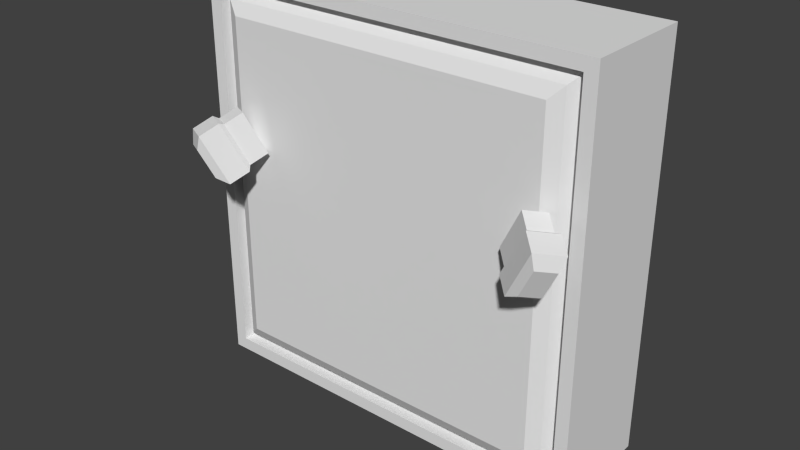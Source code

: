# Source: puzzlepanel2.blend  (saved by Blender 2.76.0; exported with 4.5.12 LTS)
import bpy
from mathutils import Matrix  # noqa: F401  (used for matrix-valued properties, if any)

bpy.ops.wm.read_factory_settings(use_empty=True)
scene = bpy.context.scene
scene.name = 'Scene'

# ---- collections
col_collection_1 = bpy.data.collections.new('Collection 1'); scene.collection.children.link(col_collection_1)

# ---- materials (node trees are filled in below, after node groups)
mat_pnl2_cl = bpy.data.materials.new('pnl2_cl')
mat_pnl2_cl.alpha_threshold = 0.0
mat_pnl2_cl.use_transparent_shadow = False
mat_pnl2_cl.roughness = 0.5
mat_pnl2_off = bpy.data.materials.new('pnl2_off')
mat_pnl2_off.alpha_threshold = 0.0
mat_pnl2_off.use_transparent_shadow = False
mat_pnl2_off.roughness = 0.5

# ---- material node trees

# ---- world
world_world = bpy.data.worlds.new('World'); scene.world = world_world
world_world.color = (0.05088, 0.05088, 0.05088)
world_world.use_sun_shadow = False
world_world.sun_shadow_jitter_overblur = 0.0
world_world.cycles.sampling_method = 'MANUAL'
world_world.cycles.sample_map_resolution = 256

# ---- meshes
me_cylinder_002 = bpy.data.meshes.new('Cylinder.002')
me_cylinder_002.from_pydata([(-0.04437, 0.0362, 0.01811), (-0.04437, 0.0362, -0.01811), (-0.04437, 0.01253, 0.01811), (-0.04437, 0.01253, -0.01811), (-0.04437, -0.01246, 0.01811), (-0.04437, -0.01246, -0.01811), (-0.04437, -0.0363, 0.01811), (-0.04437, -0.0363, -0.01811), (-0.0133, 0.0362, 0.01811), (-0.0133, 0.0362, -0.01811), (-0.0133, 0.01253, 0.01811), (-0.0133, 0.01253, -0.01811), (-0.0133, -0.01246, 0.01811), (-0.0133, -0.01246, -0.01811), (-0.0133, -0.0363, 0.01811), (-0.0133, -0.0363, -0.01811), (-0.007122, 0.04274, 0.02328), (-0.007122, 0.04274, -0.02328), (-0.007122, 0.01489, 0.02328), (-0.007122, 0.01489, -0.02328), (-0.007122, -0.01451, 0.02328), (-0.007122, -0.01451, -0.02328), (-0.007122, -0.04257, 0.02328), (-0.007122, -0.04257, -0.02328), (0.02627, 0.04274, 0.02328), (0.02627, 0.04274, -0.02328), (0.02627, 0.01489, 0.02328), (0.02627, 0.01489, -0.02328), (0.02627, -0.01451, 0.02328), (0.02627, -0.01451, -0.02328), (0.02627, -0.04257, 0.02328), (0.02627, -0.04257, -0.02328), (0.03852, 0.02473, 0.01595), (0.03852, 0.02473, -0.01595), (0.03852, 0.008388, 0.01595), (0.03852, 0.008388, -0.01595), (0.03852, -0.008857, 0.01595), (0.03852, -0.008857, -0.01595), (0.03852, -0.02532, 0.01595), (0.03852, -0.02532, -0.01595)], [], [(4, 6, 14, 12), (1, 0, 8, 9), (7, 5, 13, 15), (8, 10, 18, 16), (11, 9, 17, 19), (14, 15, 23, 22), (5, 3, 11, 13), (2, 4, 12, 10), (6, 7, 15, 14), (3, 1, 9, 11), (0, 2, 10, 8), (22, 23, 31, 30), (18, 20, 28, 26), (21, 19, 27, 29), (15, 13, 21, 23), (9, 8, 16, 17), (12, 14, 22, 20), (13, 11, 19, 21), (10, 12, 20, 18), (28, 30, 38, 36), (25, 24, 32, 33), (31, 29, 37, 39), (19, 17, 25, 27), (16, 18, 26, 24), (23, 21, 29, 31), (17, 16, 24, 25), (20, 22, 30, 28), (37, 36, 38, 39), (35, 34, 36, 37), (33, 32, 34, 35), (29, 27, 35, 37), (26, 28, 36, 34), (30, 31, 39, 38), (27, 25, 33, 35), (24, 26, 34, 32), (1, 3, 5, 7, 6, 4, 2, 0)])
_uv = me_cylinder_002.uv_layers.new(name='UVMap')
_uv.uv.foreach_set('vector', [0.8194, 0.849, 0.8194, 0.822, 0.868, 0.822, 0.868, 0.849, 0.5078, 0.5185, 0.5078, 0.5185, 0.5289, 0.5185, 0.5289, 0.5185, 0.8194, 0.822, 0.8194, 0.849, 0.868, 0.849, 0.868, 0.822, 0.8519, 0.9295, 0.8519, 0.8928, 0.864, 0.8964, 0.864, 0.9396, 0.8622, 0.8876, 0.8622, 0.9143, 0.8718, 0.9217, 0.8718, 0.8902, 0.5289, 0.5059, 0.5289, 0.5059, 0.5331, 0.5048, 0.5331, 0.5048, 0.8194, 0.849, 0.8194, 0.8773, 0.868, 0.8773, 0.868, 0.849, 0.8194, 0.8773, 0.8194, 0.849, 0.868, 0.849, 0.868, 0.8773, 0.5078, 0.5059, 0.5078, 0.5059, 0.5289, 0.5059, 0.5289, 0.5059, 0.8194, 0.8773, 0.8194, 0.9041, 0.868, 0.9041, 0.868, 0.8773, 0.8194, 0.9041, 0.8194, 0.8773, 0.868, 0.8773, 0.868, 0.9041, 0.5331, 0.5048, 0.5331, 0.5048, 0.5558, 0.5048, 0.5558, 0.5048, 0.864, 0.8964, 0.864, 0.8509, 0.9295, 0.8509, 0.9295, 0.8964, 0.8616, 0.857, 0.8616, 0.8902, 0.9343, 0.8902, 0.9343, 0.857, 0.8622, 0.8323, 0.8622, 0.8593, 0.8718, 0.857, 0.8718, 0.8252, 0.5289, 0.5185, 0.5289, 0.5185, 0.5331, 0.5196, 0.5331, 0.5196, 0.8519, 0.854, 0.8519, 0.8171, 0.864, 0.8074, 0.864, 0.8509, 0.8622, 0.8593, 0.8622, 0.8876, 0.8718, 0.8902, 0.8718, 0.857, 0.8519, 0.8928, 0.8519, 0.854, 0.864, 0.8509, 0.864, 0.8964, 0.9295, 0.8509, 0.9295, 0.8074, 0.9535, 0.8341, 0.9535, 0.8596, 0.5558, 0.5196, 0.5558, 0.5196, 0.5641, 0.5165, 0.5641, 0.5165, 0.9241, 0.8252, 0.9241, 0.857, 0.9432, 0.8634, 0.9432, 0.8447, 0.8616, 0.8902, 0.8616, 0.9217, 0.9343, 0.9217, 0.9343, 0.8902, 0.864, 0.9396, 0.864, 0.8964, 0.9295, 0.8964, 0.9295, 0.9396, 0.8616, 0.8252, 0.8616, 0.857, 0.9343, 0.857, 0.9343, 0.8252, 0.5331, 0.5196, 0.5331, 0.5196, 0.5558, 0.5196, 0.5558, 0.5196, 0.864, 0.8509, 0.864, 0.8074, 0.9295, 0.8074, 0.9295, 0.8509, 0.5641, 0.5106, 0.5641, 0.5106, 0.5641, 0.5078, 0.5641, 0.5078, 0.5641, 0.5136, 0.5641, 0.5136, 0.5641, 0.5106, 0.5641, 0.5106, 0.5641, 0.5165, 0.5641, 0.5165, 0.5641, 0.5136, 0.5641, 0.5136, 0.9241, 0.857, 0.9241, 0.8902, 0.9432, 0.8829, 0.9432, 0.8634, 0.9295, 0.8964, 0.9295, 0.8509, 0.9535, 0.8596, 0.9535, 0.8863, 0.5558, 0.5048, 0.5558, 0.5048, 0.5641, 0.5078, 0.5641, 0.5078, 0.9241, 0.8902, 0.9241, 0.9217, 0.9432, 0.9014, 0.9432, 0.8829, 0.9295, 0.9396, 0.9295, 0.8964, 0.9535, 0.8863, 0.9535, 0.9117, 0.6799, 0.6758, 0.6799, 0.6642, 0.6799, 0.652, 0.6799, 0.6403, 0.6803, 0.6568, 0.6799, 0.652, 0.6799, 0.6642, 0.6799, 0.6758])
me_cylinder_002.use_remesh_preserve_volume = False
me_cylinder_002.use_remesh_preserve_attributes = False
me_cylinder_002.use_mirror_vertex_groups = False
me_cylinder_002.update()
me_cylinder_001 = bpy.data.meshes.new('Cylinder.001')
me_cylinder_001.from_pydata([(0.04437, -0.0362, 0.01811), (0.04437, -0.0362, -0.01811), (0.04437, -0.01253, 0.01811), (0.04437, -0.01253, -0.01811), (0.04437, 0.01246, 0.01811), (0.04437, 0.01246, -0.01811), (0.04437, 0.0363, 0.01811), (0.04437, 0.0363, -0.01811), (0.0133, -0.0362, 0.01811), (0.0133, -0.0362, -0.01811), (0.0133, -0.01253, 0.01811), (0.0133, -0.01253, -0.01811), (0.0133, 0.01246, 0.01811), (0.0133, 0.01246, -0.01811), (0.0133, 0.0363, 0.01811), (0.0133, 0.0363, -0.01811), (0.007122, -0.04274, 0.02328), (0.007122, -0.04274, -0.02328), (0.007122, -0.01489, 0.02328), (0.007122, -0.01489, -0.02328), (0.007122, 0.01451, 0.02328), (0.007122, 0.01451, -0.02328), (0.007122, 0.04257, 0.02328), (0.007122, 0.04257, -0.02328), (-0.02627, -0.04274, 0.02328), (-0.02627, -0.04274, -0.02328), (-0.02627, -0.01489, 0.02328), (-0.02627, -0.01489, -0.02328), (-0.02627, 0.01451, 0.02328), (-0.02627, 0.01451, -0.02328), (-0.02627, 0.04257, 0.02328), (-0.02627, 0.04257, -0.02328), (-0.03852, -0.02473, 0.01595), (-0.03852, -0.02473, -0.01595), (-0.03852, -0.008388, 0.01595), (-0.03852, -0.008388, -0.01595), (-0.03852, 0.008857, 0.01595), (-0.03852, 0.008857, -0.01595), (-0.03852, 0.02532, 0.01595), (-0.03852, 0.02532, -0.01595)], [], [(7, 5, 13, 15), (6, 7, 15, 14), (0, 2, 10, 8), (11, 9, 17, 19), (9, 8, 16, 17), (10, 12, 20, 18), (4, 6, 14, 12), (5, 3, 11, 13), (2, 4, 12, 10), (1, 0, 8, 9), (3, 1, 9, 11), (21, 19, 27, 29), (20, 22, 30, 28), (23, 21, 29, 31), (8, 10, 18, 16), (14, 15, 23, 22), (15, 13, 21, 23), (12, 14, 22, 20), (13, 11, 19, 21), (31, 29, 37, 39), (30, 31, 39, 38), (24, 26, 34, 32), (18, 20, 28, 26), (17, 16, 24, 25), (19, 17, 25, 27), (16, 18, 26, 24), (22, 23, 31, 30), (37, 36, 38, 39), (35, 34, 36, 37), (33, 32, 34, 35), (28, 30, 38, 36), (29, 27, 35, 37), (26, 28, 36, 34), (25, 24, 32, 33), (27, 25, 33, 35), (1, 3, 5, 7, 6, 4, 2, 0)])
_uv = me_cylinder_001.uv_layers.new(name='UVMap')
_uv.uv.foreach_set('vector', [0.1506, 0.9005, 0.1506, 0.8735, 0.1021, 0.8735, 0.1021, 0.9005, 0.2174, 0.5182, 0.2174, 0.5182, 0.1963, 0.5182, 0.1963, 0.5182, 0.1506, 0.8184, 0.1506, 0.8452, 0.1021, 0.8452, 0.1021, 0.8184, 0.1186, 0.8469, 0.1186, 0.8116, 0.1059, 0.8019, 0.1059, 0.8434, 0.1963, 0.5056, 0.1963, 0.5056, 0.1921, 0.5045, 0.1921, 0.5045, 0.1186, 0.8469, 0.1186, 0.8841, 0.1059, 0.8872, 0.1059, 0.8434, 0.1506, 0.8735, 0.1506, 0.9005, 0.1021, 0.9005, 0.1021, 0.8735, 0.1506, 0.8735, 0.1506, 0.8452, 0.1021, 0.8452, 0.1021, 0.8735, 0.1506, 0.8452, 0.1506, 0.8735, 0.1021, 0.8735, 0.1021, 0.8452, 0.2174, 0.5056, 0.2174, 0.5056, 0.1963, 0.5056, 0.1963, 0.5056, 0.1506, 0.8452, 0.1506, 0.8184, 0.1021, 0.8184, 0.1021, 0.8452, 0.1059, 0.8872, 0.1059, 0.8434, 0.0371, 0.8434, 0.0371, 0.8872, 0.1059, 0.8872, 0.1059, 0.929, 0.0371, 0.929, 0.0371, 0.8872, 0.1059, 0.929, 0.1059, 0.8872, 0.0371, 0.8872, 0.0371, 0.929, 0.1186, 0.8116, 0.1186, 0.8469, 0.1059, 0.8434, 0.1059, 0.8019, 0.1963, 0.5182, 0.1963, 0.5182, 0.1921, 0.5193, 0.1921, 0.5193, 0.1186, 0.9196, 0.1186, 0.8841, 0.1059, 0.8872, 0.1059, 0.929, 0.1186, 0.8841, 0.1186, 0.9196, 0.1059, 0.929, 0.1059, 0.8872, 0.1186, 0.8841, 0.1186, 0.8469, 0.1059, 0.8434, 0.1059, 0.8872, 0.0371, 0.929, 0.0371, 0.8872, 0.01188, 0.8788, 0.01188, 0.9033, 0.1694, 0.5193, 0.1694, 0.5193, 0.1611, 0.5163, 0.1611, 0.5163, 0.0371, 0.8019, 0.0371, 0.8434, 0.01188, 0.8531, 0.01188, 0.8287, 0.1059, 0.8434, 0.1059, 0.8872, 0.0371, 0.8872, 0.0371, 0.8434, 0.1921, 0.5045, 0.1921, 0.5045, 0.1694, 0.5045, 0.1694, 0.5045, 0.1059, 0.8434, 0.1059, 0.8019, 0.0371, 0.8019, 0.0371, 0.8434, 0.1059, 0.8019, 0.1059, 0.8434, 0.0371, 0.8434, 0.0371, 0.8019, 0.1921, 0.5193, 0.1921, 0.5193, 0.1694, 0.5193, 0.1694, 0.5193, 0.1611, 0.5134, 0.1611, 0.5134, 0.1611, 0.5163, 0.1611, 0.5163, 0.1611, 0.5104, 0.1611, 0.5104, 0.1611, 0.5134, 0.1611, 0.5134, 0.1611, 0.5076, 0.1611, 0.5076, 0.1611, 0.5104, 0.1611, 0.5104, 0.0371, 0.8872, 0.0371, 0.929, 0.01188, 0.9033, 0.01188, 0.8788, 0.0371, 0.8872, 0.0371, 0.8434, 0.01188, 0.8531, 0.01188, 0.8788, 0.0371, 0.8434, 0.0371, 0.8872, 0.01188, 0.8788, 0.01188, 0.8531, 0.1694, 0.5045, 0.1694, 0.5045, 0.1611, 0.5076, 0.1611, 0.5076, 0.0371, 0.8434, 0.0371, 0.8019, 0.01188, 0.8287, 0.01188, 0.8531, 0.04821, 0.4497, 0.04821, 0.4579, 0.04821, 0.4666, 0.04821, 0.4749, 0.04776, 0.4575, 0.04821, 0.4666, 0.04821, 0.4579, 0.04821, 0.4497])
me_cylinder_001.use_remesh_preserve_volume = False
me_cylinder_001.use_remesh_preserve_attributes = False
me_cylinder_001.use_mirror_vertex_groups = False
me_cylinder_001.update()
me_pnl2_cl = bpy.data.meshes.new('pnl2_cl')
me_pnl2_cl.from_pydata([(-0.3, 0.0, -0.3), (0.3, 0.0, -0.3), (-0.3, 0.0, 0.3), (0.3, 0.0, 0.3), (-0.26, -0.03, 0.26), (-0.26, -0.03, -0.26), (0.26, -0.03, -0.26), (0.26, -0.03, 0.26), (-0.28, -0.02, 0.28), (-0.28, -0.02, -0.28), (0.28, -0.02, -0.28), (0.28, -0.02, 0.28), (-0.2648, 0.0, -0.2648), (0.2648, 0.0, -0.2648), (-0.2648, 0.0, 0.2648), (0.2648, 0.0, 0.2648), (-0.2507, -0.01498, -0.2507), (0.2507, -0.01498, -0.2507), (-0.2507, -0.01498, 0.2507), (0.2507, -0.01498, 0.2507)], [], [(5, 6, 7, 4), (9, 8, 2, 0), (10, 9, 0, 1), (11, 10, 1, 3), (8, 11, 3, 2), (5, 4, 8, 9), (6, 5, 9, 10), (7, 6, 10, 11), (4, 7, 11, 8), (2, 3, 15, 14), (1, 0, 12, 13), (3, 1, 13, 15), (0, 2, 14, 12), (15, 13, 17, 19), (12, 14, 18, 16), (14, 15, 19, 18), (13, 12, 16, 17), (18, 19, 17, 16)])
_uv = me_pnl2_cl.uv_layers.new(name='UVMap')
_uv.uv.foreach_set('vector', [0.09394, 0.09394, 0.9061, 0.09394, 0.9061, 0.9061, 0.09394, 0.9061, 0.05479, 0.05479, 0.0548, 0.9452, 0.03435, 0.9657, 0.03435, 0.03435, 0.9452, 0.05479, 0.05479, 0.05479, 0.03435, 0.03435, 0.9657, 0.03435, 0.9452, 0.9452, 0.9452, 0.05479, 0.9657, 0.03435, 0.9657, 0.9657, 0.0548, 0.9452, 0.9452, 0.9452, 0.9657, 0.9657, 0.03435, 0.9657, 0.08966, 0.2051, 0.08966, 0.7949, 0.06698, 0.8176, 0.06698, 0.1824, 0.8071, 0.09013, 0.1929, 0.09013, 0.1693, 0.06651, 0.8307, 0.06651, 0.9086, 0.8404, 0.9086, 0.1596, 0.9348, 0.1334, 0.9348, 0.8666, 0.1759, 0.9092, 0.8241, 0.9092, 0.849, 0.9341, 0.151, 0.9341, 0.03435, 0.9657, 0.9657, 0.9657, 0.9657, 0.9657, 0.03435, 0.9657, 0.9657, 0.03435, 0.03435, 0.03435, 0.03435, 0.03435, 0.9657, 0.03435, 0.9657, 0.9657, 0.9657, 0.03435, 0.9657, 0.03435, 0.9657, 0.9657, 0.03435, 0.03435, 0.03435, 0.9657, 0.03435, 0.9657, 0.03435, 0.03435, 0.08191, 0.078, 0.08191, 0.07044, 0.08191, 0.07044, 0.08191, 0.078, 0.07434, 0.07044, 0.07434, 0.078, 0.07434, 0.078, 0.07434, 0.07044, 0.07434, 0.078, 0.08191, 0.078, 0.08191, 0.078, 0.07434, 0.078, 0.08191, 0.07044, 0.07434, 0.07044, 0.07434, 0.07044, 0.08191, 0.07044, 0.9122, 0.3886, 0.9316, 0.3886, 0.9316, 0.3692, 0.9122, 0.3692])
me_pnl2_cl.materials.append(mat_pnl2_cl)
me_pnl2_cl.use_remesh_preserve_volume = False
me_pnl2_cl.use_remesh_preserve_attributes = False
me_pnl2_cl.use_mirror_vertex_groups = False
me_pnl2_cl.update()
me_pnl2_off = bpy.data.meshes.new('pnl2_off')
me_pnl2_off.from_pydata([(-0.32, 0.16, -0.32), (0.32, 0.16, -0.32), (-0.32, 0.16, 0.32), (0.32, 0.16, 0.32), (-0.3, -0.02, -0.3), (0.3, -0.02, -0.3), (-0.3, -0.02, 0.3), (0.3, -0.02, 0.3), (-0.32, -0.02, 0.32), (-0.32, -0.02, -0.32), (0.32, -0.02, -0.32), (0.32, -0.02, 0.32), (-0.24, 0.02, -0.24), (0.24, 0.02, -0.24), (-0.3, 0.02, 0.3), (-0.3, 0.02, -0.3), (0.3, 0.02, -0.3), (0.3, 0.02, 0.3), (-0.28, 0.0, -0.28), (0.28, 0.0, -0.28), (-0.26, 0.0, -0.26), (0.26, 0.0, -0.26), (-0.24, -0.02, 0.3), (-0.24, 0.02, 0.3), (0.24, 0.02, 0.3), (0.24, -0.02, 0.3), (0.26, 0.02, 0.3), (0.26, -0.02, 0.3), (0.28, 0.02, 0.3), (0.28, -0.02, 0.3), (-0.28, -0.02, 0.3), (-0.28, 0.02, 0.3), (-0.26, 0.02, 0.3), (-0.26, -0.02, 0.3), (-0.26, 0.0, 0.2387), (0.28, 0.0, 0.2387), (-0.3, -0.02, 0.2387), (0.32, -0.02, 0.2387), (-0.32, 0.16, 0.2387), (-0.24, 0.02, 0.2387), (0.26, 0.0, 0.2387), (-0.3, 0.02, 0.2387), (0.3, -0.02, 0.2387), (0.32, 0.16, 0.2387), (0.24, 0.02, 0.2387), (-0.28, 0.0, 0.2387), (0.3, 0.02, 0.2387), (-0.32, -0.02, 0.2387), (0.3, 0.05491, 0.2387), (0.3, 0.05491, 0.3), (-0.28, 0.05491, 0.3), (-0.3, 0.05491, 0.3), (0.28, 0.05491, 0.2387), (0.26, 0.05491, 0.2387), (0.24, 0.05491, 0.2387), (0.24, 0.05491, 0.3), (-0.24, 0.05491, 0.3), (0.26, 0.05491, 0.3), (0.28, 0.05491, 0.3), (-0.26, 0.05491, 0.3), (-0.26, 0.05491, 0.2387), (-0.24, 0.05491, 0.2387), (-0.3, 0.05491, 0.2387), (-0.28, 0.05491, 0.2387), (-0.32, 0.16, -0.06285), (-0.32, -0.02, -0.06285), (-0.3, -0.02, -0.05206), (-0.3, 0.02, -0.05206), (-0.28, 0.0, -0.04127), (-0.26, 0.0, -0.03047), (-0.24, 0.02, -0.01968), (0.28, 0.0, -0.04127), (0.32, -0.02, -0.06285), (0.26, 0.0, -0.03047), (0.3, -0.02, -0.05206), (0.32, 0.16, -0.06285), (0.24, 0.02, -0.01968), (0.3, 0.02, -0.05206), (-0.32, 0.16, -0.2966), (-0.32, -0.02, -0.2966), (-0.3, -0.02, -0.2775), (-0.3, 0.02, -0.2775), (-0.28, 0.0, -0.2583), (-0.26, 0.0, -0.2391), (-0.24, 0.02, -0.22), (0.28, 0.0, -0.2583), (0.32, -0.02, -0.2966), (0.26, 0.0, -0.2391), (0.3, -0.02, -0.2775), (0.32, 0.16, -0.2966), (0.24, 0.02, -0.22), (0.3, 0.02, -0.2775), (0.28, 0.0, 0.1974), (0.32, -0.02, 0.1942), (0.26, 0.0, 0.199), (0.3, -0.02, 0.1958), (0.32, 0.16, 0.1942), (0.24, 0.02, 0.2006), (0.3, 0.02, 0.1958), (-0.32, 0.16, 0.1942), (-0.32, -0.02, 0.1942), (-0.3, -0.02, 0.1958), (-0.3, 0.02, 0.1958), (-0.28, 0.0, 0.1974), (-0.26, 0.0, 0.199), (-0.24, 0.02, 0.2006), (-0.32, 0.16, -0.01673), (-0.32, -0.02, -0.01673), (-0.3, -0.02, -0.007589), (-0.3, 0.02, -0.007589), (-0.28, 0.0, 0.001555), (-0.26, 0.0, 0.0107), (-0.24, 0.02, 0.01984), (0.28, 0.0, 0.001555), (0.32, -0.02, -0.01673), (0.26, 0.0, 0.0107), (0.3, -0.02, -0.007589), (0.32, 0.16, -0.01673), (0.24, 0.02, 0.01984), (0.3, 0.02, -0.007589), (0.1604, 0.16, -0.32), (0.1604, -0.02, -0.32), (0.1503, -0.02, -0.3), (0.1503, 0.02, -0.3), (0.1403, 0.0, -0.28), (0.1303, 0.0, -0.26), (0.1203, 0.02, -0.24), (0.1203, 0.02, 0.2387), (0.1203, 0.05491, 0.2387), (0.1203, 0.02, -0.01968), (0.1203, 0.02, -0.22), (0.2939, 0.16, -0.32), (0.2939, -0.02, -0.32), (0.2755, -0.02, -0.3), (0.2755, 0.02, -0.3), (0.2571, 0.0, -0.28), (0.2388, 0.0, -0.26), (0.2204, 0.02, -0.24), (0.2204, 0.02, 0.2387), (0.2204, 0.05491, 0.2387), (0.2204, 0.02, -0.01968), (0.2204, 0.02, -0.22), (0.2204, 0.02, 0.2006), (0.2204, 0.02, 0.01984), (-0.2199, 0.02, 0.2387), (-0.2199, 0.05491, 0.2387), (-0.2199, 0.02, -0.01968), (-0.2199, 0.02, -0.22), (-0.2199, 0.02, 0.2006), (-0.2199, 0.02, 0.01984), (-0.2932, 0.16, -0.32), (-0.2932, -0.02, -0.32), (-0.2748, -0.02, -0.3), (-0.2748, 0.02, -0.3), (-0.2565, 0.0, -0.28), (-0.2382, 0.0, -0.26), (-0.2199, 0.02, -0.24), (-0.1596, 0.16, -0.32), (-0.1596, -0.02, -0.32), (-0.1497, -0.02, -0.3), (-0.1497, 0.02, -0.3), (-0.1397, 0.0, -0.28), (-0.1297, 0.0, -0.26), (-0.1197, 0.02, -0.24), (-0.1197, 0.02, 0.2387), (-0.1197, 0.05491, 0.2387), (-0.1197, 0.02, -0.01968), (-0.1197, 0.02, -0.22), (-0.1597, 0.02, 0.2387), (-0.1597, 0.05491, 0.2387), (-0.1597, 0.02, -0.01968), (-0.1597, 0.02, -0.22), (-0.1597, 0.02, 0.2006), (-0.1597, 0.02, 0.01984), (-0.2129, 0.16, -0.32), (-0.2129, -0.02, -0.32), (-0.1996, -0.02, -0.3), (-0.1996, 0.02, -0.3), (-0.1863, 0.0, -0.28), (-0.173, 0.0, -0.26), (-0.1597, 0.02, -0.24), (0.1805, 0.02, 0.2387), (0.1805, 0.05491, 0.2387), (0.1805, 0.02, -0.01968), (0.1805, 0.02, -0.22), (0.1805, 0.02, 0.2006), (0.1805, 0.02, 0.01984), (0.2406, 0.16, -0.32), (0.2406, -0.02, -0.32), (0.2256, -0.02, -0.3), (0.2256, 0.02, -0.3), (0.2105, 0.0, -0.28), (0.1955, 0.0, -0.26), (0.1805, 0.02, -0.24), (0.132, 0.16, -0.32), (0.132, -0.02, -0.32), (0.1238, -0.02, -0.3), (0.1238, 0.02, -0.3), (0.1155, 0.0, -0.28), (0.1073, 0.0, -0.26), (0.09903, 0.02, -0.24), (0.09903, 0.02, 0.2387), (0.09903, 0.05491, 0.2387), (0.09903, 0.02, -0.01968), (0.09903, 0.02, -0.22), (0.09903, 0.04, 0.2006), (0.09903, 0.04, 0.01984), (-0.08044, 0.02, 0.2387), (-0.08044, 0.05491, 0.2387), (-0.08044, 0.02, -0.01968), (-0.08044, 0.02, -0.22), (-0.08044, 0.04, 0.2006), (-0.08044, 0.04, 0.01984), (-0.1073, 0.16, -0.32), (-0.1073, -0.02, -0.32), (-0.1006, -0.02, -0.3), (-0.1006, 0.02, -0.3), (-0.09385, 0.0, -0.28), (-0.08715, 0.0, -0.26), (-0.08044, 0.02, -0.24), (0.16, 0.02, 0.2387), (0.16, 0.05491, 0.2387), (0.16, 0.02, -0.01968), (0.16, 0.02, -0.22), (0.16, 0.02, 0.2006), (0.16, 0.02, 0.01984), (0.2134, 0.16, -0.32), (0.2134, -0.02, -0.32), (0.2, -0.02, -0.3), (0.2, 0.02, -0.3), (0.1867, 0.0, -0.28), (0.1734, 0.0, -0.26), (0.16, 0.02, -0.24), (-0.1863, 0.16, -0.32), (-0.1863, -0.02, -0.32), (-0.1746, -0.02, -0.3), (-0.1746, 0.02, -0.3), (-0.163, 0.0, -0.28), (-0.1514, 0.0, -0.26), (-0.1397, 0.02, -0.24), (-0.1397, 0.02, 0.2387), (-0.1397, 0.05491, 0.2387), (-0.1397, 0.02, -0.01968), (-0.1397, 0.02, -0.22), (-0.1397, 0.02, 0.2006), (-0.1397, 0.02, 0.01984), (0.28, 0.0, 0.218), (0.32, -0.02, 0.2164), (0.26, 0.0, 0.2188), (0.3, -0.02, 0.2172), (0.32, 0.16, 0.2164), (0.24, 0.02, 0.2196), (0.3, 0.02, 0.2172), (-0.32, 0.16, 0.2164), (-0.32, -0.02, 0.2164), (-0.3, -0.02, 0.2172), (-0.3, 0.02, 0.2172), (-0.28, 0.0, 0.218), (-0.26, 0.0, 0.2188), (-0.24, 0.02, 0.2196), (0.1203, 0.02, 0.2196), (0.2204, 0.02, 0.2196), (-0.2199, 0.02, 0.2196), (-0.1197, 0.02, 0.2196), (-0.1597, 0.02, 0.2196), (0.1805, 0.02, 0.2196), (0.09903, 0.02, 0.2196), (-0.08044, 0.02, 0.2196), (0.16, 0.02, 0.2196), (-0.1397, 0.02, 0.2196), (-0.1801, 0.02, 0.2387), (-0.1801, 0.05491, 0.2387), (-0.1801, 0.02, -0.01968), (-0.1801, 0.02, -0.22), (-0.1801, 0.02, 0.2006), (-0.1801, 0.02, 0.01984), (-0.2401, 0.16, -0.32), (-0.2401, -0.02, -0.32), (-0.2251, -0.02, -0.3), (-0.2251, 0.02, -0.3), (-0.2101, 0.0, -0.28), (-0.1951, 0.0, -0.26), (-0.1801, 0.02, -0.24), (-0.1801, 0.02, 0.2196), (0.2672, 0.16, -0.32), (0.2672, -0.02, -0.32), (0.2505, -0.02, -0.3), (0.2505, 0.02, -0.3), (0.2338, 0.0, -0.28), (0.2171, 0.0, -0.26), (0.2004, 0.02, -0.24), (0.2004, 0.02, 0.2387), (0.2004, 0.05491, 0.2387), (0.2004, 0.02, -0.01968), (0.2004, 0.02, -0.22), (0.2004, 0.02, 0.2006), (0.2004, 0.02, 0.01984), (0.2004, 0.02, 0.2196), (-0.32, 0.16, -0.03979), (-0.32, -0.02, -0.03979), (-0.3, -0.02, -0.02982), (-0.3, 0.02, -0.02982), (-0.28, 0.0, -0.01986), (-0.26, 0.0, -0.009886), (-0.24, 0.02, 8.296e-05), (0.28, 0.0, -0.01986), (0.32, -0.02, -0.03979), (0.26, 0.0, -0.009886), (0.3, -0.02, -0.02982), (0.32, 0.16, -0.03979), (0.24, 0.02, 8.298e-05), (0.3, 0.02, -0.02982), (0.1203, 0.02, 8.297e-05), (0.2204, 0.02, 8.298e-05), (-0.2199, 0.02, 8.296e-05), (-0.1197, 0.02, 8.296e-05), (-0.1597, 0.02, 8.296e-05), (0.1805, 0.02, 8.298e-05), (0.09903, 0.02, 8.297e-05), (-0.08044, 0.02, 8.296e-05), (0.16, 0.02, 8.297e-05), (-0.1397, 0.02, 8.296e-05), (-0.1801, 0.02, 8.296e-05), (0.2004, 0.02, 8.298e-05), (-0.1197, 0.04, 0.187), (-0.1597, 0.04, 0.1599), (-0.1397, 0.04, 0.18), (-0.1197, 0.02, 0.207), (-0.1801, 0.02, 0.1599), (-0.1597, 0.02, 0.1805), (0.1203, 0.04, 0.1936), (0.16, 0.04, 0.1806), (0.2004, 0.02, 0.1601), (0.1203, 0.02, 0.213), (0.1805, 0.04, 0.1601), (0.1805, 0.02, 0.1801), (0.2004, 0.02, 0.0602), (0.1203, 0.02, 0.006962), (0.16, 0.04, 0.03978), (0.1805, 0.02, 0.04025), (0.1805, 0.04, 0.0602), (0.1203, 0.04, 0.02678), (-0.1197, 0.02, 0.01318), (-0.1397, 0.04, 0.04026), (-0.1597, 0.02, 0.03982), (-0.1597, 0.04, 0.06024), (-0.1801, 0.02, 0.06024), (-0.1197, 0.04, 0.03338), (0.16, 0.03, -0.01968), (0.1203, 0.03, -0.01968), (0.16, 0.03, -0.22), (0.1203, 0.03, -0.22), (0.2204, 0.03, -0.22), (0.2204, 0.03, -0.01968), (-0.1801, 0.03, -0.01968), (-0.2199, 0.03, -0.01968), (-0.1801, 0.03, -0.22), (-0.2199, 0.03, -0.22), (-0.1197, 0.03, -0.22), (-0.1197, 0.03, -0.01968), (-0.1397, 0.03, -0.01968), (-0.1597, 0.03, -0.01968), (-0.1397, 0.03, -0.22), (-0.1597, 0.03, -0.22), (0.2004, 0.03, -0.01968), (0.1805, 0.03, -0.01968), (0.2004, 0.03, -0.22), (0.1805, 0.03, -0.22)], [], [(7, 29, 28, 17), (250, 43, 37, 247), (2, 38, 47, 8), (3, 2, 8, 11), (131, 1, 10, 132), (255, 36, 47, 254), (152, 4, 9, 151), (7, 42, 37, 11), (6, 30, 33, 22, 25, 27, 29, 7, 11, 8), (261, 251, 44, 138), (133, 5, 16, 134), (249, 42, 46, 252), (6, 36, 41, 14), (257, 45, 41, 256), (154, 18, 15, 153), (258, 34, 45, 257), (155, 20, 18, 154), (259, 39, 34, 258), (156, 12, 20, 155), (138, 44, 54, 139), (24, 23, 56, 55), (23, 22, 33, 32), (44, 40, 53, 54), (28, 26, 57, 58), (34, 39, 61, 60), (26, 24, 55, 57), (24, 25, 22, 23), (40, 35, 52, 53), (31, 14, 51, 50), (26, 27, 25, 24), (28, 29, 27, 26), (23, 32, 59, 56), (31, 30, 6, 14), (45, 34, 60, 63), (32, 33, 30, 31), (17, 28, 58, 49), (46, 17, 49, 48), (79, 78, 0, 9), (81, 80, 4, 15), (37, 43, 3, 11), (47, 36, 6, 8), (86, 88, 5, 10), (35, 46, 48, 52), (46, 42, 7, 17), (14, 41, 62, 51), (91, 85, 19, 16), (41, 45, 63, 62), (85, 87, 21, 19), (32, 31, 50, 59), (87, 90, 13, 21), (48, 49, 58, 57, 55, 56, 59, 50, 51, 62, 63, 60, 61, 145, 271, 169, 241, 165, 208, 202, 128, 221, 182, 292, 139, 54, 53, 52), (307, 310, 76, 73), (305, 307, 73, 71), (311, 305, 71, 77), (306, 308, 74, 72), (301, 300, 66, 67), (299, 298, 64, 65), (84, 70, 69, 83), (83, 69, 68, 82), (82, 68, 67, 81), (88, 74, 77, 91), (141, 90, 76, 140), (80, 66, 65, 79), (89, 75, 72, 86), (1, 89, 86, 10), (4, 80, 79, 9), (137, 13, 90, 141), (5, 88, 91, 16), (18, 82, 81, 15), (20, 83, 82, 18), (12, 84, 83, 20), (73, 76, 90, 87), (71, 73, 87, 85), (77, 71, 85, 91), (72, 74, 88, 86), (67, 66, 80, 81), (65, 64, 78, 79), (254, 253, 99, 100), (256, 255, 101, 102), (247, 249, 95, 93), (252, 246, 92, 98), (246, 248, 94, 92), (248, 251, 97, 94), (112, 105, 104, 111), (111, 104, 103, 110), (110, 103, 102, 109), (116, 95, 98, 119), (143, 118, 97, 142), (108, 101, 100, 107), (117, 96, 93, 114), (309, 117, 114, 306), (300, 108, 107, 299), (313, 310, 118, 143), (308, 116, 119, 311), (302, 110, 109, 301), (303, 111, 110, 302), (304, 112, 111, 303), (100, 99, 106, 107), (102, 101, 108, 109), (93, 95, 116, 114), (98, 92, 113, 119), (92, 94, 115, 113), (94, 97, 118, 115), (347, 343, 245, 342, 319, 212), (206, 341, 330, 205), (200, 126, 130, 204), (204, 130, 129, 203), (201, 127, 128, 202), (232, 126, 125, 231), (231, 125, 124, 230), (230, 124, 123, 229), (196, 122, 123, 197), (266, 260, 127, 201), (228, 122, 121, 227), (194, 120, 121, 195), (5, 133, 132, 10), (19, 135, 134, 16), (21, 136, 135, 19), (13, 137, 136, 21), (323, 313, 143, 296), (296, 143, 142, 295, 332, 336), (290, 137, 141, 294), (141, 140, 353, 352), (291, 138, 139, 292), (286, 133, 134, 287), (297, 261, 138, 291), (284, 131, 132, 285), (0, 150, 151, 9), (259, 262, 144, 39), (4, 152, 153, 15), (39, 144, 145, 61), (84, 147, 146, 70), (12, 156, 147, 84), (112, 149, 148, 105), (304, 314, 149, 112), (282, 156, 155, 281), (281, 155, 154, 280), (280, 154, 153, 279), (278, 152, 151, 277), (215, 159, 158, 214), (217, 161, 160, 216), (218, 162, 161, 217), (219, 163, 162, 218), (233, 157, 158, 234), (269, 263, 164, 240), (235, 159, 160, 236), (240, 164, 165, 241), (146, 147, 357, 355), (239, 163, 167, 243), (344, 245, 343, 345, 346), (321, 315, 342, 245), (322, 316, 173, 275), (275, 173, 344, 346), (282, 180, 171, 273), (272, 146, 355, 354), (270, 168, 169, 271), (278, 176, 177, 279), (283, 264, 168, 270), (276, 174, 175, 277), (235, 176, 175, 234), (237, 178, 177, 236), (238, 179, 178, 237), (239, 180, 179, 238), (226, 187, 188, 227), (268, 265, 181, 220), (228, 189, 190, 229), (220, 181, 182, 221), (140, 293, 364, 353), (232, 193, 184, 223), (320, 317, 186, 225), (286, 189, 188, 285), (288, 191, 190, 287), (289, 192, 191, 288), (290, 193, 192, 289), (126, 200, 199, 125), (125, 199, 198, 124), (124, 198, 197, 123), (122, 196, 195, 121), (213, 194, 195, 214), (267, 266, 201, 207), (215, 196, 197, 216), (207, 201, 202, 208), (210, 204, 203, 209), (219, 200, 204, 210), (212, 206, 205, 211), (319, 318, 206, 212), (315, 319, 342), (163, 219, 210, 167), (167, 210, 209, 166), (164, 207, 208, 165), (159, 215, 216, 160), (263, 267, 207, 164), (157, 213, 214, 158), (200, 219, 218, 199), (199, 218, 217, 198), (198, 217, 216, 197), (196, 215, 214, 195), (312, 320, 225, 337), (126, 232, 223, 130), (167, 166, 359, 358), (127, 220, 221, 128), (122, 228, 229, 123), (260, 268, 220, 127), (120, 226, 227, 121), (189, 228, 227, 188), (191, 230, 229, 190), (192, 231, 230, 191), (193, 232, 231, 192), (163, 239, 238, 162), (162, 238, 237, 161), (161, 237, 236, 160), (159, 235, 234, 158), (316, 321, 245, 173), (173, 245, 344), (180, 239, 243, 171), (171, 243, 362, 363), (168, 240, 241, 169), (176, 235, 236, 177), (264, 269, 240, 168), (174, 233, 234, 175), (172, 244, 269, 264), (211, 267, 327, 244, 326, 324), (211, 205, 266, 267), (224, 185, 265, 268), (274, 172, 264, 283), (105, 148, 262, 259), (295, 142, 261, 297), (40, 44, 251, 248), (35, 40, 248, 246), (46, 35, 246, 252), (37, 42, 249, 247), (41, 36, 255, 256), (47, 38, 253, 254), (105, 259, 258, 104), (104, 258, 257, 103), (103, 257, 256, 102), (95, 249, 252, 98), (142, 97, 251, 261), (101, 255, 254, 100), (96, 250, 247, 93), (148, 274, 283, 262), (150, 276, 277, 151), (262, 283, 270, 144), (152, 278, 279, 153), (144, 270, 271, 145), (242, 170, 361, 360), (156, 282, 273, 147), (149, 275, 346, 328, 274, 148), (314, 322, 275, 149), (176, 278, 277, 175), (178, 280, 279, 177), (179, 281, 280, 178), (180, 282, 281, 179), (185, 295, 297, 265), (137, 290, 289, 136), (136, 289, 288, 135), (135, 288, 287, 134), (133, 286, 285, 132), (187, 284, 285, 188), (265, 297, 291, 181), (189, 286, 287, 190), (181, 291, 292, 182), (243, 167, 358, 362), (193, 290, 294, 184), (186, 296, 336, 339), (317, 323, 296, 186), (183, 293, 323, 317), (146, 272, 322, 314), (170, 242, 321, 316), (129, 222, 320, 312), (166, 209, 319, 315), (209, 203, 318, 319), (222, 183, 317, 320), (272, 170, 316, 322), (242, 166, 315, 321), (70, 146, 314, 304), (293, 140, 313, 323), (203, 129, 312, 318), (70, 304, 303, 69), (69, 303, 302, 68), (68, 302, 301, 67), (74, 308, 311, 77), (140, 76, 310, 313), (66, 300, 299, 65), (75, 309, 306, 72), (107, 106, 298, 299), (109, 108, 300, 301), (114, 116, 308, 306), (119, 113, 305, 311), (113, 115, 307, 305), (115, 118, 310, 307), (366, 352, 353, 364), (325, 326, 244, 329, 328), (327, 267, 263), (327, 263, 269, 244), (328, 329, 172, 274), (334, 332, 335, 224, 331), (329, 244, 172), (266, 333, 260), (225, 339, 336, 340, 338), (335, 332, 295, 185), (224, 335, 185), (333, 224, 268, 260), (337, 318, 312), (318, 337, 225, 338, 341, 206), (340, 336, 332, 334), (338, 340, 334, 331), (339, 225, 186), (341, 338, 331, 330), (347, 212, 211, 324), (345, 343, 326, 325), (346, 345, 325, 328), (343, 347, 324, 326), (362, 358, 359, 360), (356, 363, 361, 354), (350, 367, 365, 348), (351, 350, 348, 349), (363, 362, 360, 361), (357, 356, 354, 355), (367, 366, 364, 365), (294, 141, 352, 366), (129, 130, 351, 349), (147, 273, 356, 357), (293, 183, 365, 364), (222, 129, 349, 348), (184, 294, 366, 367), (183, 222, 348, 365), (130, 223, 350, 351), (170, 272, 354, 361), (223, 184, 367, 350), (273, 171, 363, 356), (166, 242, 360, 359), (224, 333, 266, 205, 330, 331)])
_uv = me_pnl2_off.uv_layers.new(name='UVMap')
_uv.uv.foreach_set('vector', [0.9691, 0.9689, 0.9378, 0.9689, 0.9378, 0.9689, 0.9691, 0.9689, 0.9981, 0.8369, 0.9981, 0.8716, 0.9981, 0.8716, 0.999, 0.8375, 0.001858, 0.9981, 0.001858, 0.8716, 0.001858, 0.8716, 0.001858, 0.9981, 0.9981, 0.9981, 0.001858, 0.9981, 0.001858, 0.9981, 0.9981, 0.9981, 0.9575, 0.001858, 0.9981, 0.001858, 0.9981, 0.001858, 0.9584, 0.0007967, 0.03094, 0.8397, 0.03125, 0.873, 0.0, 0.873, 0.0009562, 0.8375, 0.07026, 0.03091, 0.03125, 0.03125, 0.0, 0.0, 0.04273, 0.0008655, 0.9688, 0.9688, 0.9688, 0.873, 1.0, 0.873, 1.0, 1.0, 0.03125, 0.9688, 0.0625, 0.9688, 0.09375, 0.9688, 0.125, 0.9688, 0.875, 0.9688, 0.9062, 0.9688, 0.9375, 0.9688, 0.9688, 0.9688, 1.0, 1.0, 0.0, 1.0, 0.2392, 0.847, 0.2419, 0.847, 0.2419, 0.8496, 0.2392, 0.8496, 0.9308, 0.03086, 0.9691, 0.03086, 0.9691, 0.03086, 0.9308, 0.03086, 0.9691, 0.8395, 0.9691, 0.873, 0.9691, 0.873, 0.9691, 0.8395, 0.03108, 0.9689, 0.03108, 0.873, 0.03108, 0.873, 0.03108, 0.9689, 0.06051, 0.7913, 0.06051, 0.8194, 0.03324, 0.8194, 0.03315, 0.79, 0.09853, 0.06257, 0.0625, 0.0625, 0.03125, 0.03125, 0.0703, 0.03095, 0.08879, 0.7233, 0.08879, 0.7444, 0.06746, 0.7444, 0.06746, 0.7224, 0.169, 0.08878, 0.138, 0.08872, 0.1101, 0.06753, 0.1435, 0.06747, 0.1221, 0.7764, 0.1221, 0.8006, 0.09665, 0.8006, 0.09665, 0.7754, 0.183, 0.1202, 0.154, 0.1202, 0.1252, 0.09815, 0.1561, 0.0981, 0.5678, 0.83, 0.5731, 0.83, 0.5731, 0.83, 0.5678, 0.83, 0.8737, 0.9686, 0.1263, 0.9686, 0.1263, 0.9686, 0.8737, 0.9686, 0.1249, 0.9689, 0.1249, 0.9689, 0.09361, 0.9689, 0.09361, 0.9689, 0.5731, 0.83, 0.5785, 0.83, 0.5785, 0.83, 0.5731, 0.83, 0.936, 0.9686, 0.9049, 0.9686, 0.9049, 0.9686, 0.936, 0.9686, 0.4371, 0.83, 0.4425, 0.83, 0.4425, 0.83, 0.4371, 0.83, 0.9049, 0.9686, 0.8737, 0.9686, 0.8737, 0.9686, 0.9049, 0.9686, 0.8753, 0.9689, 0.8753, 0.9689, 0.1249, 0.9689, 0.1249, 0.9689, 0.5785, 0.83, 0.584, 0.83, 0.584, 0.83, 0.5785, 0.83, 0.06399, 0.9686, 0.03285, 0.9686, 0.03285, 0.9686, 0.06399, 0.9686, 0.9066, 0.9689, 0.9066, 0.9689, 0.8753, 0.9689, 0.8753, 0.9689, 0.9378, 0.9689, 0.9378, 0.9689, 0.9066, 0.9689, 0.9066, 0.9689, 0.1263, 0.9686, 0.09514, 0.9686, 0.09514, 0.9686, 0.1263, 0.9686, 0.06235, 0.9689, 0.06235, 0.9689, 0.03108, 0.9689, 0.03108, 0.9689, 0.4316, 0.83, 0.4371, 0.83, 0.4371, 0.83, 0.4316, 0.83, 0.09361, 0.9689, 0.09361, 0.9689, 0.06235, 0.9689, 0.06235, 0.9689, 0.9671, 0.9686, 0.936, 0.9686, 0.936, 0.9686, 0.9671, 0.9686, 0.9671, 0.8731, 0.9671, 0.9686, 0.9671, 0.9686, 0.9671, 0.8731, 0.000772, 0.03724, 0.001858, 0.03825, 0.001858, 0.001858, 0.001858, 0.001858, 0.03108, 0.0661, 0.03108, 0.0661, 0.03108, 0.03086, 0.03108, 0.03086, 0.9981, 0.8716, 0.9981, 0.8716, 0.9981, 0.9981, 0.9981, 0.9981, 0.0, 0.873, 0.03125, 0.873, 0.03125, 0.9688, 0.0, 1.0, 0.9992, 0.03724, 0.9691, 0.0661, 0.9688, 0.03125, 1.0, 0.0, 0.584, 0.83, 0.5894, 0.83, 0.5894, 0.83, 0.584, 0.83, 0.9691, 0.873, 0.9691, 0.873, 0.9691, 0.9689, 0.9691, 0.9689, 0.03285, 0.9686, 0.03285, 0.8731, 0.03285, 0.8731, 0.03285, 0.9686, 0.966, 0.1337, 0.9402, 0.1584, 0.9402, 0.1304, 0.966, 0.1046, 0.4262, 0.83, 0.4316, 0.83, 0.4316, 0.83, 0.4262, 0.83, 0.9333, 0.1952, 0.9104, 0.2172, 0.9104, 0.1933, 0.9333, 0.1703, 0.09514, 0.9686, 0.06399, 0.9686, 0.06399, 0.9686, 0.09514, 0.9686, 0.9022, 0.2194, 0.8791, 0.2416, 0.8791, 0.2184, 0.9022, 0.1953, 0.6132, 0.7681, 0.6132, 0.7884, 0.6066, 0.7884, 0.5999, 0.7884, 0.5933, 0.7884, 0.434, 0.7884, 0.4274, 0.7884, 0.4208, 0.7884, 0.4141, 0.7884, 0.4141, 0.7681, 0.4208, 0.7681, 0.4274, 0.7681, 0.434, 0.7681, 0.4407, 0.7681, 0.4539, 0.7681, 0.4607, 0.7681, 0.4673, 0.7681, 0.4739, 0.7681, 0.487, 0.7681, 0.5465, 0.7681, 0.5536, 0.7681, 0.5668, 0.7681, 0.5735, 0.7681, 0.5802, 0.7681, 0.5868, 0.7681, 0.5933, 0.7681, 0.5999, 0.7681, 0.6066, 0.7681, 0.9022, 0.4842, 0.8791, 0.4958, 0.8791, 0.4729, 0.9022, 0.4605, 0.9333, 0.4686, 0.9104, 0.4801, 0.9104, 0.4565, 0.9333, 0.4441, 0.966, 0.4532, 0.9402, 0.466, 0.9402, 0.4384, 0.966, 0.4245, 0.9992, 0.4379, 0.9691, 0.4534, 0.9691, 0.4186, 0.9992, 0.4019, 0.03108, 0.4532, 0.03108, 0.4532, 0.03108, 0.4185, 0.03108, 0.4185, 0.000825, 0.4379, 0.001858, 0.4381, 0.001858, 0.4022, 0.0008093, 0.4019, 0.1221, 0.217, 0.1221, 0.4719, 0.09665, 0.4581, 0.09665, 0.1926, 0.08879, 0.2346, 0.08879, 0.4573, 0.06746, 0.4457, 0.06746, 0.2142, 0.06051, 0.1417, 0.06051, 0.4376, 0.03206, 0.4209, 0.03313, 0.1153, 0.9691, 0.0661, 0.9691, 0.4185, 0.9691, 0.4185, 0.9691, 0.0661, 0.8456, 0.1543, 0.875, 0.1543, 0.875, 0.4693, 0.8456, 0.4693, 0.03086, 0.0661, 0.03088, 0.4186, 0.0008093, 0.4019, 0.000772, 0.03724, 0.9981, 0.03825, 0.9981, 0.4022, 0.9992, 0.4019, 0.9992, 0.03724, 0.9981, 0.001858, 0.9981, 0.03825, 0.9992, 0.03724, 0.9981, 0.001858, 0.03125, 0.03125, 0.03086, 0.0661, 0.000772, 0.03724, 0.0, 0.0, 0.8456, 0.125, 0.875, 0.125, 0.875, 0.1543, 0.8456, 0.1543, 0.9691, 0.03086, 0.9691, 0.0661, 0.9691, 0.0661, 0.9691, 0.03086, 0.06051, 0.1121, 0.06051, 0.1417, 0.03313, 0.1153, 0.03324, 0.08478, 0.08879, 0.2124, 0.08879, 0.2346, 0.06746, 0.2142, 0.06746, 0.191, 0.1221, 0.1915, 0.1221, 0.217, 0.09665, 0.1926, 0.09665, 0.1661, 0.9022, 0.4605, 0.8791, 0.4729, 0.8791, 0.2416, 0.9022, 0.2194, 0.9333, 0.4441, 0.9104, 0.4565, 0.9104, 0.2172, 0.9333, 0.1952, 0.966, 0.4245, 0.9402, 0.4384, 0.9402, 0.1584, 0.966, 0.1337, 0.9992, 0.4019, 0.9691, 0.4186, 0.9691, 0.0661, 0.9992, 0.03724, 0.03108, 0.4185, 0.03108, 0.4185, 0.03108, 0.0661, 0.03108, 0.0661, 0.0008093, 0.4019, 0.001858, 0.4022, 0.001858, 0.03825, 0.000772, 0.03724, 0.0009562, 0.8375, 0.001858, 0.8369, 0.001858, 0.8023, 0.0009837, 0.8028, 0.03108, 0.8395, 0.03108, 0.8395, 0.03108, 0.806, 0.03108, 0.806, 0.999, 0.8375, 0.9691, 0.8397, 0.9691, 0.8061, 0.999, 0.8028, 0.966, 0.7719, 0.9402, 0.773, 0.9402, 0.7463, 0.966, 0.7443, 0.9333, 0.7414, 0.9104, 0.7424, 0.9104, 0.7196, 0.9333, 0.7178, 0.9022, 0.7484, 0.8791, 0.7494, 0.8791, 0.7273, 0.9022, 0.7255, 0.1221, 0.5222, 0.1221, 0.7521, 0.09665, 0.7501, 0.09665, 0.5105, 0.08879, 0.5012, 0.08879, 0.7021, 0.06746, 0.7004, 0.06746, 0.4914, 0.06051, 0.496, 0.06051, 0.7631, 0.03306, 0.7606, 0.03224, 0.4819, 0.9691, 0.488, 0.9691, 0.806, 0.9691, 0.806, 0.9691, 0.488, 0.2392, 0.8193, 0.2419, 0.8193, 0.2419, 0.8444, 0.2392, 0.8444, 0.03089, 0.4881, 0.03095, 0.8061, 0.0009837, 0.8028, 0.0008406, 0.4739, 0.9981, 0.474, 0.9981, 0.8023, 0.999, 0.8028, 0.9992, 0.4739, 0.9981, 0.4381, 0.9981, 0.474, 0.9992, 0.4739, 0.9992, 0.4379, 0.03089, 0.4534, 0.03089, 0.4881, 0.0008406, 0.4739, 0.000825, 0.4379, 0.2392, 0.8166, 0.2419, 0.8166, 0.2419, 0.8193, 0.2392, 0.8193, 0.9691, 0.4532, 0.9691, 0.488, 0.9691, 0.488, 0.9691, 0.4532, 0.06051, 0.4668, 0.06051, 0.496, 0.03224, 0.4819, 0.03215, 0.4514, 0.08879, 0.4792, 0.08879, 0.5012, 0.06746, 0.4914, 0.06746, 0.4686, 0.1221, 0.497, 0.1221, 0.5222, 0.09665, 0.5105, 0.09665, 0.4843, 0.0009837, 0.8028, 0.001858, 0.8023, 0.001858, 0.474, 0.0008406, 0.4739, 0.03108, 0.806, 0.03108, 0.806, 0.03108, 0.488, 0.03108, 0.488, 0.999, 0.8028, 0.9691, 0.8061, 0.9691, 0.4881, 0.9992, 0.4739, 0.966, 0.7443, 0.9402, 0.7463, 0.9402, 0.4937, 0.966, 0.4819, 0.9333, 0.7178, 0.9104, 0.7196, 0.9104, 0.5037, 0.9333, 0.4932, 0.9022, 0.7255, 0.8791, 0.7273, 0.8791, 0.5186, 0.9022, 0.508, 0.4663, 0.5169, 0.4598, 0.5192, 0.4598, 0.5125, 0.4663, 0.5103, 0.4793, 0.506, 0.4793, 0.5125, 0.6275, 0.5588, 0.6541, 0.5675, 0.6541, 0.7769, 0.6275, 0.7856, 0.6547, 0.125, 0.6864, 0.125, 0.6864, 0.1543, 0.6547, 0.1543, 0.6547, 0.1543, 0.6864, 0.1543, 0.6864, 0.4693, 0.6547, 0.4693, 0.5348, 0.83, 0.5405, 0.83, 0.5405, 0.83, 0.5348, 0.83, 0.7307, 0.1202, 0.6734, 0.1202, 0.6776, 0.09726, 0.7431, 0.09755, 0.7488, 0.08941, 0.6925, 0.08976, 0.7073, 0.06649, 0.7679, 0.06684, 0.7838, 0.06335, 0.7073, 0.06377, 0.735, 0.03094, 0.8128, 0.03095, 0.6936, 0.03086, 0.7351, 0.03086, 0.7351, 0.03086, 0.6936, 0.03086, 0.2223, 0.847, 0.2253, 0.847, 0.2253, 0.8496, 0.2223, 0.8496, 0.8128, 0.03091, 0.735, 0.03094, 0.7501, 0.0009288, 0.8328, 0.0008763, 0.7055, 0.001858, 0.7496, 0.001858, 0.7501, 0.0009288, 0.7059, 0.0009248, 0.9688, 0.03125, 0.9308, 0.03087, 0.9584, 0.0007967, 1.0, 0.0, 0.9375, 0.0625, 0.8998, 0.06271, 0.9307, 0.03097, 0.9688, 0.03125, 0.862, 0.08872, 0.8343, 0.08889, 0.86, 0.06736, 0.8899, 0.06753, 0.846, 0.1202, 0.8177, 0.1202, 0.8425, 0.09801, 0.8748, 0.09815, 0.2364, 0.8166, 0.2392, 0.8166, 0.2392, 0.8193, 0.2364, 0.8193, 0.2364, 0.8193, 0.2392, 0.8193, 0.2392, 0.8444, 0.2364, 0.8444, 0.2364, 0.8388, 0.2364, 0.8249, 0.8139, 0.125, 0.8456, 0.125, 0.8456, 0.1543, 0.8139, 0.1543, 0.8427, 0.1597, 0.8427, 0.4659, 0.8427, 0.4659, 0.8427, 0.1597, 0.5623, 0.83, 0.5678, 0.83, 0.5678, 0.83, 0.5623, 0.83, 0.8918, 0.03086, 0.9308, 0.03086, 0.9308, 0.03086, 0.8918, 0.03086, 0.2364, 0.847, 0.2392, 0.847, 0.2392, 0.8496, 0.2364, 0.8496, 0.916, 0.001858, 0.9575, 0.001858, 0.9584, 0.0007967, 0.9169, 0.000823, 0.001858, 0.001858, 0.04364, 0.001858, 0.04273, 0.0008655, 0.001858, 0.001858, 0.1753, 0.847, 0.1781, 0.847, 0.1781, 0.8496, 0.1753, 0.8496, 0.03108, 0.03086, 0.07042, 0.03086, 0.07042, 0.03086, 0.03108, 0.03086, 0.4425, 0.83, 0.448, 0.83, 0.448, 0.83, 0.4425, 0.83, 0.125, 0.1543, 0.1552, 0.1543, 0.1552, 0.4693, 0.125, 0.4693, 0.125, 0.125, 0.1552, 0.125, 0.1552, 0.1543, 0.125, 0.1543, 0.1753, 0.8193, 0.1781, 0.8193, 0.1781, 0.8444, 0.1753, 0.8444, 0.1753, 0.8166, 0.1781, 0.8166, 0.1781, 0.8193, 0.1753, 0.8193, 0.2404, 0.1202, 0.183, 0.1202, 0.1561, 0.0981, 0.217, 0.09801, 0.2302, 0.08889, 0.169, 0.08878, 0.1435, 0.06747, 0.2094, 0.06736, 0.1697, 0.06271, 0.09853, 0.06257, 0.0703, 0.03095, 0.148, 0.03095, 0.148, 0.03091, 0.07026, 0.03091, 0.04273, 0.0008655, 0.1254, 0.0008729, 0.3428, 0.03092, 0.266, 0.03092, 0.251, 0.0008841, 0.3327, 0.0008914, 0.3481, 0.06306, 0.2777, 0.06293, 0.266, 0.03095, 0.3428, 0.03095, 0.3836, 0.08918, 0.3231, 0.08907, 0.3095, 0.06718, 0.3746, 0.06707, 0.384, 0.1202, 0.3274, 0.1202, 0.3096, 0.09785, 0.3698, 0.09776, 0.21, 0.001858, 0.2515, 0.001858, 0.251, 0.0008841, 0.2094, 0.0008804, 0.1892, 0.847, 0.192, 0.847, 0.192, 0.8496, 0.1892, 0.8496, 0.2258, 0.0289, 0.265, 0.0289, 0.265, 0.0289, 0.2258, 0.0289, 0.4698, 0.83, 0.4752, 0.83, 0.4752, 0.83, 0.4698, 0.83, 0.1582, 0.4657, 0.1582, 0.1598, 0.1582, 0.1598, 0.1582, 0.4657, 0.2823, 0.125, 0.3139, 0.125, 0.3139, 0.1543, 0.2823, 0.1543, 0.4532, 0.519, 0.4598, 0.5125, 0.4598, 0.5192, 0.4532, 0.5258, 0.4465, 0.5258, 0.1892, 0.8166, 0.192, 0.8166, 0.192, 0.8184, 0.1892, 0.8193, 0.1836, 0.8166, 0.1865, 0.8166, 0.1865, 0.8193, 0.1836, 0.8193, 0.1836, 0.8193, 0.1865, 0.8193, 0.1865, 0.8221, 0.1836, 0.8249, 0.2182, 0.125, 0.2506, 0.125, 0.2506, 0.1543, 0.2182, 0.1543, 0.219, 0.4657, 0.1582, 0.4657, 0.1582, 0.4657, 0.219, 0.4657, 0.4588, 0.83, 0.4644, 0.83, 0.4644, 0.83, 0.4588, 0.83, 0.1481, 0.03086, 0.188, 0.03086, 0.188, 0.03086, 0.1481, 0.03086, 0.1836, 0.847, 0.1865, 0.847, 0.1865, 0.8496, 0.1836, 0.8496, 0.1262, 0.001858, 0.1686, 0.001858, 0.1679, 0.0008767, 0.1254, 0.0008729, 0.2269, 0.03092, 0.1879, 0.03092, 0.1679, 0.0008767, 0.2094, 0.0008804, 0.242, 0.06285, 0.2063, 0.06278, 0.1879, 0.03095, 0.227, 0.03095, 0.2923, 0.08901, 0.2616, 0.08895, 0.2433, 0.0673, 0.2764, 0.06724, 0.2986, 0.1202, 0.2698, 0.1202, 0.2483, 0.09795, 0.279, 0.0979, 0.8322, 0.001858, 0.8745, 0.001858, 0.8753, 0.0008494, 0.8328, 0.0008763, 0.2308, 0.847, 0.2336, 0.847, 0.2336, 0.8496, 0.2308, 0.8496, 0.8128, 0.03086, 0.8527, 0.03086, 0.8527, 0.03086, 0.8128, 0.03086, 0.5513, 0.83, 0.5569, 0.83, 0.5569, 0.83, 0.5513, 0.83, 0.8427, 0.4659, 0.8121, 0.4659, 0.8121, 0.4659, 0.8427, 0.4659, 0.7496, 0.125, 0.7821, 0.125, 0.7821, 0.1543, 0.7496, 0.1543, 0.2308, 0.8166, 0.2336, 0.8166, 0.2336, 0.8193, 0.2308, 0.8193, 0.8918, 0.03088, 0.8527, 0.0309, 0.8753, 0.0008494, 0.9169, 0.000823, 0.8614, 0.06292, 0.823, 0.06313, 0.8527, 0.03096, 0.8917, 0.03096, 0.806, 0.08906, 0.7777, 0.08924, 0.7991, 0.06701, 0.8295, 0.06719, 0.7889, 0.1202, 0.7601, 0.1202, 0.7767, 0.09771, 0.8096, 0.09786, 0.6734, 0.1202, 0.6428, 0.1202, 0.645, 0.09731, 0.6776, 0.09726, 0.6925, 0.08976, 0.6598, 0.08969, 0.6721, 0.06656, 0.7073, 0.06649, 0.7073, 0.06377, 0.6693, 0.0637, 0.6935, 0.03094, 0.735, 0.03094, 0.735, 0.03094, 0.6935, 0.03093, 0.7059, 0.0009248, 0.7501, 0.0009288, 0.333, 0.001858, 0.7055, 0.001858, 0.7059, 0.0009248, 0.3327, 0.0008914, 0.1975, 0.847, 0.2223, 0.847, 0.2223, 0.8496, 0.1975, 0.8496, 0.3429, 0.03086, 0.6936, 0.03086, 0.6936, 0.03086, 0.3429, 0.03086, 0.4859, 0.83, 0.5348, 0.83, 0.5348, 0.83, 0.4859, 0.83, 0.3743, 0.1543, 0.6547, 0.1543, 0.6547, 0.4693, 0.3743, 0.4693, 0.3743, 0.125, 0.6547, 0.125, 0.6547, 0.1543, 0.3743, 0.1543, 0.4022, 0.5588, 0.6275, 0.5588, 0.6275, 0.7856, 0.4022, 0.7856, 0.4793, 0.506, 0.5383, 0.506, 0.5383, 0.5125, 0.4793, 0.5125, 0.192, 0.8166, 0.1975, 0.8166, 0.192, 0.8184, 0.3139, 0.125, 0.3743, 0.125, 0.3743, 0.1543, 0.3139, 0.1543, 0.3139, 0.1543, 0.3743, 0.1543, 0.3743, 0.4693, 0.3139, 0.4693, 0.4752, 0.83, 0.4859, 0.83, 0.4859, 0.83, 0.4752, 0.83, 0.265, 0.0289, 0.3429, 0.03086, 0.3429, 0.03086, 0.265, 0.0289, 0.192, 0.847, 0.1975, 0.847, 0.1975, 0.8496, 0.192, 0.8496, 0.2515, 0.001858, 0.333, 0.001858, 0.3327, 0.0008914, 0.251, 0.0008841, 0.6428, 0.1202, 0.384, 0.1202, 0.3698, 0.09776, 0.645, 0.09731, 0.6598, 0.08969, 0.3836, 0.08918, 0.3746, 0.06707, 0.6721, 0.06656, 0.6693, 0.0637, 0.3481, 0.06306, 0.3428, 0.03095, 0.6935, 0.03094, 0.6935, 0.03093, 0.3428, 0.03092, 0.3327, 0.0008914, 0.7059, 0.0009248, 0.2253, 0.8166, 0.2308, 0.8166, 0.2308, 0.8193, 0.2253, 0.8175, 0.6864, 0.125, 0.7496, 0.125, 0.7496, 0.1543, 0.6864, 0.1543, 0.3112, 0.1598, 0.3112, 0.4657, 0.3112, 0.4657, 0.3112, 0.1598, 0.5405, 0.83, 0.5513, 0.83, 0.5513, 0.83, 0.5405, 0.83, 0.7351, 0.03086, 0.8128, 0.03086, 0.8128, 0.03086, 0.7351, 0.03086, 0.2253, 0.847, 0.2308, 0.847, 0.2308, 0.8496, 0.2253, 0.8496, 0.7496, 0.001858, 0.8322, 0.001858, 0.8328, 0.0008763, 0.7501, 0.0009288, 0.8527, 0.0309, 0.8128, 0.03091, 0.8328, 0.0008763, 0.8753, 0.0008494, 0.823, 0.06313, 0.7838, 0.06335, 0.8128, 0.03095, 0.8527, 0.03096, 0.7777, 0.08924, 0.7488, 0.08941, 0.7679, 0.06684, 0.7991, 0.06701, 0.7601, 0.1202, 0.7307, 0.1202, 0.7431, 0.09755, 0.7767, 0.09771, 0.3274, 0.1202, 0.2986, 0.1202, 0.279, 0.0979, 0.3096, 0.09785, 0.3231, 0.08907, 0.2923, 0.08901, 0.2764, 0.06724, 0.3095, 0.06718, 0.2777, 0.06293, 0.242, 0.06285, 0.227, 0.03095, 0.266, 0.03095, 0.266, 0.03092, 0.2269, 0.03092, 0.2094, 0.0008804, 0.251, 0.0008841, 0.1865, 0.8166, 0.1892, 0.8166, 0.1892, 0.8193, 0.1865, 0.8193, 0.1865, 0.8193, 0.1892, 0.8193, 0.1865, 0.8221, 0.2506, 0.125, 0.2823, 0.125, 0.2823, 0.1543, 0.2506, 0.1543, 0.2532, 0.1149, 0.2837, 0.1149, 0.2837, 0.1149, 0.2532, 0.1149, 0.4644, 0.83, 0.4698, 0.83, 0.4698, 0.83, 0.4644, 0.83, 0.188, 0.03086, 0.2258, 0.0289, 0.2258, 0.0289, 0.188, 0.03086, 0.1865, 0.847, 0.1892, 0.847, 0.1892, 0.8496, 0.1865, 0.8496, 0.1686, 0.001858, 0.21, 0.001858, 0.2094, 0.0008804, 0.1679, 0.0008767, 0.1865, 0.8444, 0.1892, 0.8444, 0.1892, 0.847, 0.1865, 0.847, 0.4837, 0.8316, 0.4837, 0.8384, 0.4698, 0.8339, 0.4627, 0.8316, 0.4627, 0.8243, 0.4698, 0.8268, 0.4837, 0.8316, 0.5474, 0.8316, 0.5474, 0.8384, 0.4837, 0.8384, 0.2308, 0.8444, 0.2336, 0.8444, 0.2336, 0.847, 0.2308, 0.847, 0.1836, 0.8444, 0.1865, 0.8444, 0.1865, 0.847, 0.1836, 0.847, 0.1753, 0.8444, 0.1781, 0.8444, 0.1781, 0.847, 0.1753, 0.847, 0.2364, 0.8444, 0.2392, 0.8444, 0.2392, 0.847, 0.2364, 0.847, 0.9022, 0.7714, 0.8791, 0.7714, 0.8791, 0.7494, 0.9022, 0.7484, 0.9333, 0.7651, 0.9104, 0.7651, 0.9104, 0.7424, 0.9333, 0.7414, 0.966, 0.7996, 0.9402, 0.7996, 0.9402, 0.773, 0.966, 0.7719, 1.0, 0.873, 0.9688, 0.873, 0.9691, 0.8397, 0.999, 0.8375, 0.03108, 0.873, 0.03108, 0.873, 0.03108, 0.8395, 0.03108, 0.8395, 0.001858, 0.8716, 0.001858, 0.8716, 0.001858, 0.8369, 0.0009562, 0.8375, 0.1221, 0.7521, 0.1221, 0.7764, 0.09665, 0.7754, 0.09665, 0.7501, 0.08879, 0.7021, 0.08879, 0.7233, 0.06746, 0.7224, 0.06746, 0.7004, 0.06051, 0.7631, 0.06051, 0.7913, 0.03315, 0.79, 0.03306, 0.7606, 0.9691, 0.806, 0.9691, 0.8395, 0.9691, 0.8395, 0.9691, 0.806, 0.2392, 0.8444, 0.2419, 0.8444, 0.2419, 0.847, 0.2392, 0.847, 0.03095, 0.8061, 0.03094, 0.8397, 0.0009562, 0.8375, 0.0009837, 0.8028, 0.9981, 0.8023, 0.9981, 0.8369, 0.999, 0.8375, 0.999, 0.8028, 0.1781, 0.8444, 0.1836, 0.8444, 0.1836, 0.847, 0.1781, 0.847, 0.04364, 0.001858, 0.1262, 0.001858, 0.1254, 0.0008729, 0.04273, 0.0008655, 0.1781, 0.847, 0.1836, 0.847, 0.1836, 0.8496, 0.1781, 0.8496, 0.07042, 0.03086, 0.1481, 0.03086, 0.1481, 0.03086, 0.07042, 0.03086, 0.448, 0.83, 0.4588, 0.83, 0.4588, 0.83, 0.448, 0.83, 0.2806, 0.4657, 0.2501, 0.4657, 0.2501, 0.4657, 0.2806, 0.4657, 0.1552, 0.125, 0.2182, 0.125, 0.2182, 0.1543, 0.1552, 0.1543, 0.1781, 0.8193, 0.1836, 0.8193, 0.1836, 0.8249, 0.1836, 0.8387, 0.1836, 0.8444, 0.1781, 0.8444, 0.1781, 0.8166, 0.1836, 0.8166, 0.1836, 0.8193, 0.1781, 0.8193, 0.1879, 0.03092, 0.148, 0.03091, 0.1254, 0.0008729, 0.1679, 0.0008767, 0.2063, 0.06278, 0.1697, 0.06271, 0.148, 0.03095, 0.1879, 0.03095, 0.2616, 0.08895, 0.2302, 0.08889, 0.2094, 0.06736, 0.2433, 0.0673, 0.2698, 0.1202, 0.2404, 0.1202, 0.217, 0.09801, 0.2483, 0.09795, 0.2336, 0.8444, 0.2364, 0.8444, 0.2364, 0.847, 0.2336, 0.847, 0.8177, 0.1202, 0.7889, 0.1202, 0.8096, 0.09786, 0.8425, 0.09801, 0.8343, 0.08889, 0.806, 0.08906, 0.8295, 0.06719, 0.86, 0.06736, 0.8998, 0.06271, 0.8614, 0.06292, 0.8917, 0.03096, 0.9307, 0.03097, 0.9308, 0.03087, 0.8918, 0.03088, 0.9169, 0.000823, 0.9584, 0.0007967, 0.8745, 0.001858, 0.916, 0.001858, 0.9169, 0.000823, 0.8753, 0.0008494, 0.2336, 0.847, 0.2364, 0.847, 0.2364, 0.8496, 0.2336, 0.8496, 0.8527, 0.03086, 0.8918, 0.03086, 0.8918, 0.03086, 0.8527, 0.03086, 0.5569, 0.83, 0.5623, 0.83, 0.5623, 0.83, 0.5569, 0.83, 0.2837, 0.1149, 0.3143, 0.1149, 0.3143, 0.1149, 0.2837, 0.1149, 0.7821, 0.125, 0.8139, 0.125, 0.8139, 0.1543, 0.7821, 0.1543, 0.2336, 0.8193, 0.2364, 0.8193, 0.2364, 0.8249, 0.2336, 0.8221, 0.2336, 0.8166, 0.2364, 0.8166, 0.2364, 0.8193, 0.2336, 0.8193, 0.2336, 0.8138, 0.2364, 0.8138, 0.2364, 0.8166, 0.2336, 0.8166, 0.1781, 0.8138, 0.1836, 0.8138, 0.1836, 0.8166, 0.1781, 0.8166, 0.1865, 0.8138, 0.1892, 0.8138, 0.1892, 0.8166, 0.1865, 0.8166, 0.2253, 0.8138, 0.2308, 0.8138, 0.2308, 0.8166, 0.2253, 0.8166, 0.192, 0.8138, 0.1975, 0.8138, 0.1975, 0.8166, 0.192, 0.8166, 0.1975, 0.8138, 0.2223, 0.8138, 0.2223, 0.8166, 0.1975, 0.8166, 0.2308, 0.8138, 0.2336, 0.8138, 0.2336, 0.8166, 0.2308, 0.8166, 0.1836, 0.8138, 0.1865, 0.8138, 0.1865, 0.8166, 0.1836, 0.8166, 0.1892, 0.8138, 0.192, 0.8138, 0.192, 0.8166, 0.1892, 0.8166, 0.1753, 0.8138, 0.1781, 0.8138, 0.1781, 0.8166, 0.1753, 0.8166, 0.2364, 0.8138, 0.2392, 0.8138, 0.2392, 0.8166, 0.2364, 0.8166, 0.2223, 0.8138, 0.2253, 0.8138, 0.2253, 0.8166, 0.2223, 0.8166, 0.1221, 0.4719, 0.1221, 0.497, 0.09665, 0.4843, 0.09665, 0.4581, 0.08879, 0.4573, 0.08879, 0.4792, 0.06746, 0.4686, 0.06746, 0.4457, 0.06051, 0.4376, 0.06051, 0.4668, 0.03215, 0.4514, 0.03206, 0.4209, 0.9691, 0.4185, 0.9691, 0.4532, 0.9691, 0.4532, 0.9691, 0.4185, 0.2392, 0.8138, 0.2419, 0.8138, 0.2419, 0.8166, 0.2392, 0.8166, 0.03088, 0.4186, 0.03089, 0.4534, 0.000825, 0.4379, 0.0008093, 0.4019, 0.9981, 0.4022, 0.9981, 0.4381, 0.9992, 0.4379, 0.9992, 0.4019, 0.0008406, 0.4739, 0.001858, 0.474, 0.001858, 0.4381, 0.000825, 0.4379, 0.03108, 0.488, 0.03108, 0.488, 0.03108, 0.4532, 0.03108, 0.4532, 0.9992, 0.4739, 0.9691, 0.4881, 0.9691, 0.4534, 0.9992, 0.4379, 0.966, 0.4819, 0.9402, 0.4937, 0.9402, 0.466, 0.966, 0.4532, 0.9333, 0.4932, 0.9104, 0.5037, 0.9104, 0.4801, 0.9333, 0.4686, 0.9022, 0.508, 0.8791, 0.5186, 0.8791, 0.4958, 0.9022, 0.4842, 0.8122, 0.1595, 0.8428, 0.1595, 0.8428, 0.4661, 0.8122, 0.4661, 0.4556, 0.8172, 0.4627, 0.8243, 0.4627, 0.8316, 0.4556, 0.8245, 0.4484, 0.8172, 0.192, 0.8453, 0.1975, 0.847, 0.192, 0.847, 0.192, 0.8453, 0.192, 0.847, 0.1892, 0.847, 0.1892, 0.8444, 0.1836, 0.8387, 0.1865, 0.8416, 0.1865, 0.8444, 0.1836, 0.8444, 0.5763, 0.8173, 0.5834, 0.8173, 0.5763, 0.8244, 0.569, 0.8316, 0.569, 0.8245, 0.1865, 0.8416, 0.1892, 0.8444, 0.1865, 0.8444, 0.2223, 0.847, 0.2253, 0.8461, 0.2253, 0.847, 0.5583, 0.5125, 0.565, 0.5192, 0.5716, 0.5258, 0.565, 0.5258, 0.5583, 0.519, 0.2336, 0.8415, 0.2364, 0.8388, 0.2364, 0.8444, 0.2336, 0.8444, 0.2308, 0.8444, 0.2336, 0.8415, 0.2336, 0.8444, 0.2253, 0.8461, 0.2308, 0.8444, 0.2308, 0.847, 0.2253, 0.847, 0.2253, 0.8175, 0.2223, 0.8166, 0.2253, 0.8166, 0.5383, 0.506, 0.5452, 0.5082, 0.5583, 0.5125, 0.5583, 0.519, 0.5452, 0.5148, 0.5383, 0.5125, 0.7872, 0.6205, 0.8079, 0.6205, 0.8079, 0.7238, 0.7872, 0.7238, 0.704, 0.5838, 0.7296, 0.6095, 0.7296, 0.7349, 0.704, 0.7605, 0.2336, 0.8221, 0.2308, 0.8193, 0.2336, 0.8193, 0.6541, 0.5675, 0.704, 0.5838, 0.704, 0.7605, 0.6541, 0.7769, 0.3529, 0.5758, 0.4022, 0.5588, 0.4022, 0.7856, 0.3529, 0.7685, 0.3028, 0.6095, 0.3279, 0.5844, 0.3279, 0.7598, 0.3028, 0.7346, 0.2225, 0.6418, 0.2388, 0.6418, 0.2388, 0.7217, 0.2225, 0.7217, 0.3279, 0.5844, 0.3529, 0.5758, 0.3529, 0.7685, 0.3279, 0.7598, 0.2807, 0.1596, 0.3113, 0.1596, 0.3113, 0.4659, 0.2807, 0.4659, 0.2189, 0.1596, 0.2502, 0.1596, 0.2502, 0.4659, 0.2189, 0.4659, 0.7504, 0.1595, 0.7816, 0.1595, 0.7816, 0.4661, 0.7504, 0.4661, 0.6895, 0.1595, 0.7504, 0.1595, 0.7504, 0.4661, 0.6895, 0.4661, 0.2502, 0.1596, 0.2807, 0.1596, 0.2807, 0.4659, 0.2502, 0.4659, 0.1581, 0.1596, 0.2189, 0.1596, 0.2189, 0.4659, 0.1581, 0.4659, 0.7816, 0.1595, 0.8122, 0.1595, 0.8122, 0.4661, 0.7816, 0.4661, 0.8152, 0.1147, 0.8458, 0.1147, 0.8458, 0.1147, 0.8152, 0.1147, 0.6896, 0.4659, 0.6896, 0.1597, 0.6896, 0.1597, 0.6896, 0.4659, 0.1613, 0.1149, 0.2221, 0.1149, 0.2221, 0.1149, 0.1613, 0.1149, 0.8121, 0.4659, 0.7816, 0.4659, 0.7816, 0.4659, 0.8121, 0.4659, 0.7504, 0.4659, 0.6896, 0.4659, 0.6896, 0.4659, 0.7504, 0.4659, 0.7847, 0.1147, 0.8152, 0.1147, 0.8152, 0.1147, 0.7847, 0.1147, 0.7816, 0.4659, 0.7504, 0.4659, 0.7504, 0.4659, 0.7816, 0.4659, 0.6927, 0.1147, 0.7535, 0.1147, 0.7535, 0.1147, 0.6927, 0.1147, 0.2501, 0.4657, 0.219, 0.4657, 0.219, 0.4657, 0.2501, 0.4657, 0.7535, 0.1147, 0.7847, 0.1147, 0.7847, 0.1147, 0.7535, 0.1147, 0.2221, 0.1149, 0.2532, 0.1149, 0.2532, 0.1149, 0.2221, 0.1149, 0.3112, 0.4657, 0.2806, 0.4657, 0.2806, 0.4657, 0.3112, 0.4657, 0.569, 0.8316, 0.5549, 0.836, 0.5474, 0.8384, 0.5474, 0.8316, 0.5549, 0.8291, 0.569, 0.8245])
me_pnl2_off.materials.append(mat_pnl2_off)
me_pnl2_off.use_remesh_preserve_volume = False
me_pnl2_off.use_remesh_preserve_attributes = False
me_pnl2_off.use_mirror_vertex_groups = False
me_pnl2_off.update()
me_cylinder = bpy.data.meshes.new('Cylinder')
me_cylinder.from_pydata([(0.07482, 0.08989, 0.006667), (0.07482, 0.08989, 0.07936), (0.1121, 0.0814, 0.006667), (0.1121, 0.0814, 0.07936), (0.1439, 0.06495, 0.006667), (0.1439, 0.06495, 0.07936), (0.1672, 0.04214, 0.006667), (0.1672, 0.04214, 0.07936), (0.1796, 0.0152, 0.006667), (0.1796, 0.0152, 0.07936), (0.1801, -0.01322, 0.006667), (0.1801, -0.01322, 0.07936), (0.1684, -0.04035, 0.006667), (0.1684, -0.04035, 0.07936), (0.1458, -0.06353, 0.006667), (0.1458, -0.06353, 0.07936), (0.1145, -0.08049, 0.006667), (0.1145, -0.08049, 0.07936), (0.07754, -0.08957, 0.006667), (0.07754, -0.08957, 0.07936), (-0.06706, -0.08989, 0.006667), (-0.06706, -0.08989, 0.07936), (-0.1043, -0.0814, 0.006667), (-0.1043, -0.0814, 0.07936), (-0.1361, -0.06495, 0.006667), (-0.1361, -0.06495, 0.07936), (-0.1594, -0.04214, 0.006667), (-0.1594, -0.04214, 0.07936), (-0.1719, -0.0152, 0.006667), (-0.1719, -0.0152, 0.07936), (-0.1723, 0.01322, 0.006667), (-0.1723, 0.01322, 0.07936), (-0.1606, 0.04035, 0.006667), (-0.1606, 0.04035, 0.07936), (-0.1381, 0.06353, 0.006667), (-0.1381, 0.06353, 0.07936), (-0.1068, 0.08049, 0.006667), (-0.1068, 0.08049, 0.07936), (-0.06978, 0.08957, 0.006667), (-0.06978, 0.08957, 0.07936), (0.08124, 0.09711, 0.01687), (0.08124, 0.09711, 0.06916), (0.1219, 0.08794, 0.06916), (0.1219, 0.08794, 0.01687), (0.1566, 0.07017, 0.06916), (0.1566, 0.07017, 0.01687), (0.1819, 0.04552, 0.06916), (0.1819, 0.04552, 0.01687), (0.1955, 0.01642, 0.06916), (0.1955, 0.01642, 0.01687), (0.196, -0.01428, 0.06916), (0.196, -0.01428, 0.01687), (0.1833, -0.04359, 0.06916), (0.1833, -0.04359, 0.01687), (0.1587, -0.06863, 0.06916), (0.1587, -0.06863, 0.01687), (0.1245, -0.08695, 0.06916), (0.1245, -0.08695, 0.01687), (0.08421, -0.09677, 0.06916), (0.08421, -0.09677, 0.01687), (-0.07349, -0.09711, 0.06916), (-0.07349, -0.09711, 0.01687), (-0.1141, -0.08794, 0.06916), (-0.1141, -0.08794, 0.01687), (-0.1488, -0.07017, 0.06916), (-0.1488, -0.07017, 0.01687), (-0.1742, -0.04552, 0.06916), (-0.1742, -0.04552, 0.01687), (-0.1878, -0.01642, 0.06916), (-0.1878, -0.01642, 0.01687), (-0.1882, 0.01428, 0.06916), (-0.1882, 0.01428, 0.01687), (-0.1755, 0.04359, 0.06916), (-0.1755, 0.04359, 0.01687), (-0.1509, 0.06863, 0.06916), (-0.1509, 0.06863, 0.01687), (-0.1168, 0.08695, 0.06916), (-0.1168, 0.08695, 0.01687), (-0.07646, 0.09677, 0.06916), (-0.07646, 0.09677, 0.01687), (0.2177, 0.04552, 0.06916), (0.2177, 0.04552, 0.01687), (0.2177, 0.01642, 0.06916), (0.2177, 0.01642, 0.01687), (0.2177, -0.01428, 0.06916), (0.2177, -0.01428, 0.01687), (0.2177, -0.04359, 0.06916), (0.2177, -0.04359, 0.01687), (-0.2099, -0.04552, 0.06916), (-0.2099, -0.04552, 0.01687), (-0.2099, -0.01642, 0.06916), (-0.2099, -0.01642, 0.01687), (-0.2099, 0.01428, 0.06916), (-0.2099, 0.01428, 0.01687), (-0.2099, 0.04359, 0.06916), (-0.2099, 0.04359, 0.01687), (0.2177, 0.03704, 0.06112), (0.2177, 0.03704, 0.02491), (0.2177, 0.01336, 0.06112), (0.2177, 0.01336, 0.02491), (0.2177, -0.01162, 0.06112), (0.2177, -0.01162, 0.02491), (0.2177, -0.03546, 0.06112), (0.2177, -0.03546, 0.02491), (-0.2099, -0.03704, 0.06112), (-0.2099, -0.03704, 0.02491), (-0.2099, -0.01336, 0.06112), (-0.2099, -0.01336, 0.02491), (-0.2099, 0.01162, 0.06112), (-0.2099, 0.01162, 0.02491), (-0.2099, 0.03546, 0.06112), (-0.2099, 0.03546, 0.02491)], [], [(41, 1, 3, 42), (42, 3, 5, 44), (44, 5, 7, 46), (46, 7, 9, 48), (48, 9, 11, 50), (50, 11, 13, 52), (52, 13, 15, 54), (54, 15, 17, 56), (56, 17, 19, 58), (58, 19, 21, 60), (60, 21, 23, 62), (62, 23, 25, 64), (64, 25, 27, 66), (66, 27, 29, 68), (68, 29, 31, 70), (70, 31, 33, 72), (72, 33, 35, 74), (74, 35, 37, 76), (3, 1, 39, 37, 35, 33, 31, 29, 27, 25, 23, 21, 19, 17, 15, 13, 11, 9, 7, 5), (76, 37, 39, 78), (78, 39, 1, 41), (0, 2, 4, 6, 8, 10, 12, 14, 16, 18, 20, 22, 24, 26, 28, 30, 32, 34, 36, 38), (38, 79, 40, 0), (79, 78, 41, 40), (36, 77, 79, 38), (77, 76, 78, 79), (34, 75, 77, 36), (75, 74, 76, 77), (32, 73, 75, 34), (73, 72, 74, 75), (30, 71, 73, 32), (53, 51, 85, 87), (28, 69, 71, 30), (66, 68, 90, 88), (26, 67, 69, 28), (69, 67, 89, 91), (24, 65, 67, 26), (65, 64, 66, 67), (22, 63, 65, 24), (63, 62, 64, 65), (20, 61, 63, 22), (61, 60, 62, 63), (18, 59, 61, 20), (59, 58, 60, 61), (16, 57, 59, 18), (57, 56, 58, 59), (14, 55, 57, 16), (55, 54, 56, 57), (12, 53, 55, 14), (53, 52, 54, 55), (10, 51, 53, 12), (47, 46, 80, 81), (8, 49, 51, 10), (68, 70, 92, 90), (6, 47, 49, 8), (46, 48, 82, 80), (4, 45, 47, 6), (45, 44, 46, 47), (2, 43, 45, 4), (43, 42, 44, 45), (0, 40, 43, 2), (40, 41, 42, 43), (86, 87, 103, 102), (93, 91, 107, 109), (82, 84, 100, 98), (92, 94, 110, 108), (85, 83, 99, 101), (95, 93, 109, 111), (50, 52, 86, 84), (72, 73, 95, 94), (51, 49, 83, 85), (73, 71, 93, 95), (48, 50, 84, 82), (70, 72, 94, 92), (67, 66, 88, 89), (49, 47, 81, 83), (71, 69, 91, 93), (52, 53, 87, 86), (83, 81, 97, 99), (90, 92, 108, 106), (89, 88, 104, 105), (80, 82, 98, 96), (91, 89, 105, 107), (88, 90, 106, 104), (87, 85, 101, 103), (94, 95, 111, 110), (81, 80, 96, 97), (84, 86, 102, 100)])
_uv = me_cylinder.uv_layers.new(name='UVMap')
_uv.uv.foreach_set('vector', [0.4384, 0.3411, 0.4384, 0.3411, 0.4823, 0.3373, 0.4823, 0.3373, 0.4823, 0.3373, 0.4823, 0.3373, 0.5198, 0.33, 0.5198, 0.33, 0.5198, 0.33, 0.5198, 0.33, 0.5472, 0.3198, 0.5472, 0.3198, 0.5472, 0.3198, 0.5472, 0.3198, 0.5619, 0.3077, 0.5619, 0.3077, 0.5619, 0.3077, 0.5619, 0.3077, 0.5624, 0.295, 0.5624, 0.295, 0.5624, 0.295, 0.5624, 0.295, 0.5487, 0.2829, 0.5487, 0.2829, 0.5487, 0.2829, 0.5487, 0.2829, 0.5221, 0.2725, 0.5221, 0.2725, 0.5221, 0.2725, 0.5221, 0.2725, 0.4852, 0.2649, 0.4852, 0.2649, 0.4852, 0.2649, 0.4852, 0.2649, 0.4416, 0.2609, 0.4416, 0.2609, 0.4416, 0.2609, 0.4416, 0.2609, 0.2713, 0.2607, 0.2713, 0.2607, 0.2713, 0.2607, 0.2713, 0.2607, 0.2274, 0.2645, 0.2274, 0.2645, 0.2274, 0.2645, 0.2274, 0.2645, 0.19, 0.2719, 0.19, 0.2719, 0.19, 0.2719, 0.19, 0.2719, 0.1625, 0.2821, 0.1625, 0.2821, 0.1625, 0.2821, 0.1625, 0.2821, 0.1478, 0.2941, 0.1478, 0.2941, 0.1478, 0.2941, 0.1478, 0.2941, 0.1473, 0.3068, 0.1473, 0.3068, 0.1473, 0.3068, 0.1473, 0.3068, 0.1611, 0.319, 0.1611, 0.319, 0.1611, 0.319, 0.1611, 0.319, 0.1877, 0.3293, 0.1877, 0.3293, 0.1877, 0.3293, 0.1877, 0.3293, 0.2245, 0.3369, 0.2245, 0.3369, 0.5494, 0.6986, 0.4943, 0.7112, 0.2803, 0.7108, 0.2256, 0.6973, 0.1793, 0.6721, 0.1459, 0.6377, 0.1286, 0.5974, 0.1293, 0.5552, 0.1477, 0.5152, 0.1822, 0.4813, 0.2292, 0.4569, 0.2844, 0.4443, 0.4984, 0.4448, 0.5531, 0.4582, 0.5994, 0.4834, 0.6328, 0.5179, 0.6501, 0.5581, 0.6494, 0.6003, 0.631, 0.6403, 0.5965, 0.6742, 0.2245, 0.3369, 0.2245, 0.3369, 0.2681, 0.341, 0.2681, 0.341, 0.2681, 0.341, 0.2681, 0.341, 0.4384, 0.3411, 0.4384, 0.3411, 0.5881, 0.9995, 0.6432, 0.9877, 0.6903, 0.9633, 0.7247, 0.9294, 0.7432, 0.8894, 0.7438, 0.8472, 0.7266, 0.8069, 0.6932, 0.7725, 0.6468, 0.7473, 0.5921, 0.7338, 0.3781, 0.7334, 0.323, 0.746, 0.2759, 0.7704, 0.2415, 0.8043, 0.223, 0.8443, 0.2224, 0.8865, 0.2396, 0.9267, 0.273, 0.9612, 0.3194, 0.9863, 0.3741, 0.9991, 0.2681, 0.341, 0.2681, 0.341, 0.4384, 0.3411, 0.4384, 0.3411, 0.308, 0.5289, 0.308, 0.5289, 0.4151, 0.5289, 0.4151, 0.5289, 0.2245, 0.3369, 0.2245, 0.3369, 0.2681, 0.341, 0.2681, 0.341, 0.2807, 0.5272, 0.2807, 0.5272, 0.308, 0.5289, 0.308, 0.5289, 0.1877, 0.3293, 0.1877, 0.3293, 0.2245, 0.3369, 0.2245, 0.3369, 0.2575, 0.524, 0.2575, 0.524, 0.2807, 0.5272, 0.2807, 0.5272, 0.1611, 0.319, 0.1611, 0.319, 0.1877, 0.3293, 0.1877, 0.3293, 0.2407, 0.5196, 0.2407, 0.5196, 0.2575, 0.524, 0.2575, 0.524, 0.1473, 0.3068, 0.1473, 0.3068, 0.1611, 0.319, 0.1611, 0.319, 0.7831, 0.3494, 0.8588, 0.4575, 0.988, 0.4575, 0.988, 0.3494, 0.1478, 0.2941, 0.1478, 0.2941, 0.1473, 0.3068, 0.1473, 0.3068, 0.7787, 0.3498, 0.8608, 0.4559, 0.9947, 0.4559, 0.9947, 0.3498, 0.1625, 0.2821, 0.1625, 0.2821, 0.1478, 0.2941, 0.1478, 0.2941, 0.8608, 0.4559, 0.7787, 0.3498, 0.9947, 0.3498, 0.9947, 0.4559, 0.19, 0.2719, 0.19, 0.2719, 0.1625, 0.2821, 0.1625, 0.2821, 0.2589, 0.4998, 0.2589, 0.4998, 0.2417, 0.5041, 0.2417, 0.5041, 0.2274, 0.2645, 0.2274, 0.2645, 0.19, 0.2719, 0.19, 0.2719, 0.2825, 0.4967, 0.2825, 0.4967, 0.2589, 0.4998, 0.2589, 0.4998, 0.2713, 0.2607, 0.2713, 0.2607, 0.2274, 0.2645, 0.2274, 0.2645, 0.3101, 0.4951, 0.3101, 0.4951, 0.2825, 0.4967, 0.2825, 0.4967, 0.4416, 0.2609, 0.4416, 0.2609, 0.2713, 0.2607, 0.2713, 0.2607, 0.4172, 0.4952, 0.4172, 0.4952, 0.3101, 0.4951, 0.3101, 0.4951, 0.4852, 0.2649, 0.4852, 0.2649, 0.4416, 0.2609, 0.4416, 0.2609, 0.4445, 0.4969, 0.4445, 0.4969, 0.4172, 0.4952, 0.4172, 0.4952, 0.5221, 0.2725, 0.5221, 0.2725, 0.4852, 0.2649, 0.4852, 0.2649, 0.4677, 0.5001, 0.4677, 0.5001, 0.4445, 0.4969, 0.4445, 0.4969, 0.5487, 0.2829, 0.5487, 0.2829, 0.5221, 0.2725, 0.5221, 0.2725, 0.4844, 0.5044, 0.4844, 0.5044, 0.4677, 0.5001, 0.4677, 0.5001, 0.5624, 0.295, 0.5624, 0.295, 0.5487, 0.2829, 0.5487, 0.2829, 0.4853, 0.4837, 0.4853, 0.4837, 0.5778, 0.4837, 0.5778, 0.4837, 0.5619, 0.3077, 0.5619, 0.3077, 0.5624, 0.295, 0.5624, 0.295, 0.8608, 0.4559, 0.8637, 0.5679, 0.9947, 0.5679, 0.9947, 0.4559, 0.5472, 0.3198, 0.5472, 0.3198, 0.5619, 0.3077, 0.5619, 0.3077, 0.775, 0.678, 0.856, 0.5707, 0.988, 0.5707, 0.988, 0.678, 0.5198, 0.33, 0.5198, 0.33, 0.5472, 0.3198, 0.5472, 0.3198, 0.4663, 0.5242, 0.4663, 0.5242, 0.4835, 0.52, 0.4835, 0.52, 0.4823, 0.3373, 0.4823, 0.3373, 0.5198, 0.33, 0.5198, 0.33, 0.4427, 0.5273, 0.4427, 0.5273, 0.4663, 0.5242, 0.4663, 0.5242, 0.4384, 0.3411, 0.4384, 0.3411, 0.4823, 0.3373, 0.4823, 0.3373, 0.4151, 0.5289, 0.4151, 0.5289, 0.4427, 0.5273, 0.4427, 0.5273, 0.28, 0.4623, 0.28, 0.4623, 0.28, 0.4653, 0.28, 0.4653, 0.5581, 0.5327, 0.5581, 0.4791, 0.5581, 0.4844, 0.5581, 0.5281, 0.5418, 0.5501, 0.5418, 0.4778, 0.5418, 0.4841, 0.5418, 0.5429, 0.5581, 0.5327, 0.5581, 0.5839, 0.5581, 0.5697, 0.5581, 0.5281, 0.5418, 0.4778, 0.5418, 0.5501, 0.5418, 0.5429, 0.5418, 0.4841, 0.5581, 0.5839, 0.5581, 0.5327, 0.5581, 0.5281, 0.5581, 0.5697, 0.8588, 0.4575, 0.7831, 0.3494, 0.988, 0.3494, 0.988, 0.4575, 0.4905, 0.4832, 0.4905, 0.4832, 0.5807, 0.4832, 0.5807, 0.4832, 0.8588, 0.4575, 0.856, 0.5707, 0.988, 0.5707, 0.988, 0.4575, 0.7869, 0.6748, 0.8637, 0.5679, 0.9947, 0.5679, 0.9947, 0.6748, 0.856, 0.5707, 0.8588, 0.4575, 0.988, 0.4575, 0.988, 0.5707, 0.8637, 0.5679, 0.7869, 0.6748, 0.9947, 0.6748, 0.9947, 0.5679, 0.4869, 0.4332, 0.4869, 0.4332, 0.5807, 0.4332, 0.5807, 0.4332, 0.856, 0.5707, 0.775, 0.678, 0.988, 0.678, 0.988, 0.5707, 0.8637, 0.5679, 0.8608, 0.4559, 0.9947, 0.4559, 0.9947, 0.5679, 0.4888, 0.4332, 0.4888, 0.4332, 0.5778, 0.4332, 0.5778, 0.4332, 0.5418, 0.5501, 0.5418, 0.6186, 0.5418, 0.5986, 0.5418, 0.5429, 0.5581, 0.4791, 0.5581, 0.5327, 0.5581, 0.5281, 0.5581, 0.4844, 0.36, 0.4683, 0.36, 0.4683, 0.36, 0.4705, 0.36, 0.4705, 0.5418, 0.6186, 0.5418, 0.5501, 0.5418, 0.5429, 0.5418, 0.5986, 0.5581, 0.4791, 0.5581, 0.4283, 0.5581, 0.4431, 0.5581, 0.4844, 0.5581, 0.4283, 0.5581, 0.4791, 0.5581, 0.4844, 0.5581, 0.4431, 0.5418, 0.4089, 0.5418, 0.4778, 0.5418, 0.4841, 0.5418, 0.428, 0.36, 0.4922, 0.36, 0.4922, 0.36, 0.49, 0.36, 0.49, 0.28, 0.4946, 0.28, 0.4946, 0.28, 0.4915, 0.28, 0.4915, 0.5418, 0.4778, 0.5418, 0.4089, 0.5418, 0.428, 0.5418, 0.4841])
me_cylinder.use_remesh_preserve_volume = False
me_cylinder.use_remesh_preserve_attributes = False
me_cylinder.use_mirror_vertex_groups = False
me_cylinder.update()

# ---- objects
ob_isotope_tabs_rh = bpy.data.objects.new('isotope_tabs.rh', me_cylinder_002)
ob_isotope_tabs_lh = bpy.data.objects.new('isotope_tabs.lh', me_cylinder_001)
ob_isotope_panel_cover = bpy.data.objects.new('isotope_panel_cover', me_pnl2_cl)
ob_isotope_panel_base = bpy.data.objects.new('isotope_panel_base', me_pnl2_off)
ob_isotope_installed = bpy.data.objects.new('isotope_installed', me_cylinder)

# ---- transforms, parenting, visibility, modifiers, constraints
ob_isotope_tabs_rh.location = (0.2755, -0.06553, 0.07276)
ob_isotope_tabs_rh.rotation_euler = (-1.817, 0.4207, -0.7375)
ob_isotope_tabs_rh.lineart.crease_threshold = 0.0
ob_isotope_tabs_lh.location = (-0.2421, -0.07887, 0.08142)
ob_isotope_tabs_lh.rotation_euler = (-1.7, -0.4524, 1.102)
ob_isotope_tabs_lh.lineart.crease_threshold = 0.0
ob_isotope_panel_cover.location = (0.0, 0.0, 0.0)
ob_isotope_panel_cover.lineart.crease_threshold = 0.0
ob_isotope_panel_base.location = (0.0, 0.0, 0.0)
ob_isotope_panel_base.lineart.crease_threshold = 0.0
ob_isotope_installed.location = (0.005182, -0.003351, 0.1104)
ob_isotope_installed.rotation_euler = (-1.571, -0.0, 0.0)
ob_isotope_installed.lineart.crease_threshold = 0.0

# ---- collection membership
col_collection_1.objects.link(ob_isotope_tabs_rh)
col_collection_1.objects.link(ob_isotope_tabs_lh)
col_collection_1.objects.link(ob_isotope_panel_cover)
col_collection_1.objects.link(ob_isotope_panel_base)
col_collection_1.objects.link(ob_isotope_installed)

# ---- scene / render settings (as saved in the file)
scene.frame_start = 0; scene.frame_end = 23; scene.frame_set(0)
scene.render.engine = 'BLENDER_EEVEE_NEXT'
scene.render.resolution_percentage = 50
scene.render.dither_intensity = 0.0
scene.cycles.use_denoising = False
scene.cycles.samples = 10
scene.cycles.sampling_pattern = 'TABULATED_SOBOL'
scene.cycles.light_sampling_threshold = 0.0
scene.cycles.use_adaptive_sampling = False
scene.cycles.use_light_tree = False
scene.cycles.blur_glossy = 0.0
scene.cycles.pixel_filter_type = 'GAUSSIAN'
scene.cycles.sample_clamp_indirect = 0.0
scene.view_settings.view_transform = 'Standard'
bpy.context.view_layer.update()

# ---- added for rendering (the .blend has no active camera and no usable light): camera, sun
cam_auto = bpy.data.cameras.new('AutoCamera')
cam_auto.lens = 50.0
cam_auto.sensor_width = 36.0
cam_auto.clip_end = 1000.0
ob_auto_camera = bpy.data.objects.new('AutoCamera', cam_auto)
scene.collection.objects.link(ob_auto_camera)
ob_auto_camera.location = (0.897147, -1.05563, 0.711943)
ob_auto_camera.rotation_euler = (1.09748, -7.21219e-08, 0.694738)
scene.camera = ob_auto_camera
light_auto_sun = bpy.data.lights.new('AutoSun', 'SUN')
light_auto_sun.energy = 3.0
light_auto_sun.angle = 0.0523599
ob_auto_sun = bpy.data.objects.new('AutoSun', light_auto_sun)
scene.collection.objects.link(ob_auto_sun)
ob_auto_sun.rotation_euler = (0.872665, 0.174533, 0.523599)
bpy.context.view_layer.update()
